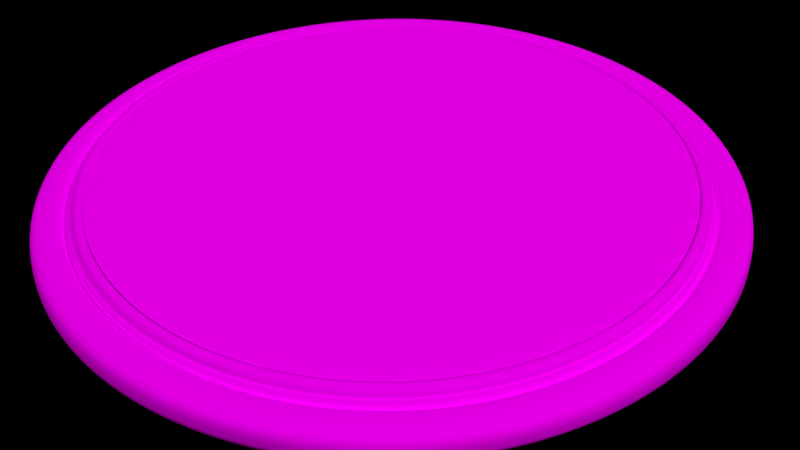 # Source: plaque.blend  (saved by Blender 2.78.0; exported with 4.5.12 LTS)
import bpy
from mathutils import Matrix  # noqa: F401  (used for matrix-valued properties, if any)

bpy.ops.wm.read_factory_settings(use_empty=True)
scene = bpy.context.scene
scene.name = 'Scene'

# ---- collections
col_collection_1 = bpy.data.collections.new('Collection 1'); scene.collection.children.link(col_collection_1)

# ---- images (referenced by path relative to the original .blend; pixels are not part of the script)
import os
ASSET_DIR = os.environ.get("B2B_ASSET_DIR", "")  # directory of the original .blend (textures are referenced by path, not embedded)
HERE = os.path.dirname(os.path.abspath(__file__))  # packed textures are extracted next to this script under _unpacked/

def load_image(name, relpath, width, height, colorspace="sRGB"):
    """Load a texture the original file referenced (path relative to the .blend, or extracted next to this script)."""
    p = next((c for c in (os.path.join(HERE, relpath), os.path.join(ASSET_DIR, relpath)) if relpath and os.path.exists(c)), "")
    if p:
        img = bpy.data.images.load(p, check_existing=True)
        img.name = name
    else:  # same state as the original file: an image datablock whose file is absent (Cycles renders it pink)
        img = bpy.data.images.new(name, width, height)
        img.source = "FILE"
        img.filepath = "//" + (relpath or name)
    img.colorspace_settings.name = colorspace
    return img
img_keith_anderson_png = load_image('Keith Anderson.png', 'texture_cache/Keith Anderson.png', 1024, 1024, 'sRGB')
img_brazilian_rosewood_tif = load_image('Brazilian_Rosewood.tif', 'Brazilian_Rosewood.tif', 1024, 1024, 'sRGB')

# ---- materials (node trees are filled in below, after node groups)
mat_namematerial_001 = bpy.data.materials.new('NameMaterial.001')
mat_namematerial_001.alpha_threshold = 0.0
mat_namematerial_001.diffuse_color = (0.7011, 0.5711, 0.2122, 1.0)
mat_namematerial_001.roughness = 0.5
mat_namematerial_001.line_color = (0.0, 0.0, 0.0, 1.0)
mat_wood = bpy.data.materials.new('Wood')
mat_wood.alpha_threshold = 0.0
mat_wood.roughness = 0.5

# ---- material node trees
mat_namematerial_001.use_nodes = True; mat_namematerial_001.node_tree.nodes.clear()
mat_wood.use_nodes = True; mat_wood.node_tree.nodes.clear()
_N = mat_wood.node_tree.nodes; _L = mat_wood.node_tree.links
n0 = _N.new('ShaderNodeMapping'); n0.name = 'Mapping.002'; n0.location = (-563, 408)
n0.inputs[3].default_value = (2.0, 2.0, 2.0)
n1 = _N.new('ShaderNodeOutputMaterial'); n1.name = 'Material Output'; n1.location = (169, 317)
n2 = _N.new('ShaderNodeScript'); n2.name = 'Script'; n2.location = (-497, 560)
n3 = _N.new('ShaderNodeTexCoord'); n3.name = 'Texture Coordinate.002'; n3.location = (-771, 193)
n4 = _N.new('ShaderNodeTexImage'); n4.name = 'Image Texture.001'; n4.location = (-243, 594)
n4.width = 140
n4.image = img_brazilian_rosewood_tif
n5 = _N.new('ShaderNodeBsdfDiffuse'); n5.name = 'Diffuse BSDF'; n5.location = (-51, 618)
_L.new(n5.outputs[0], n1.inputs[0])
_L.new(n4.outputs[0], n5.inputs[0])
_L.new(n0.outputs[0], n4.inputs[0])
_L.new(n3.outputs[0], n0.inputs[0])
n1.is_active_output = True

# ---- world
world_world = bpy.data.worlds.new('World'); scene.world = world_world
world_world.color = (0.0, 0.0, 0.0)
world_world.use_sun_shadow = False
world_world.sun_shadow_jitter_overblur = 0.0
world_world.cycles.sampling_method = 'MANUAL'

# ---- cameras
cam_camera = bpy.data.cameras.new('Camera')
cam_camera.clip_end = 100.0
cam_camera.lens = 35.0
cam_camera.sensor_width = 32.0
cam_camera.sensor_height = 18.0
cam_camera.ortho_scale = 7.314
cam_camera.dof.focus_distance = 0.0

# ---- lights
light_sun_002 = bpy.data.lights.new('Sun.002', 'SUN')
light_sun_002.transmission_factor = 0.0
light_sun_002.angle = 0.1993
light_sun_002.energy = 1.0
light_sun_002.shadow_buffer_clip_start = 0.5
light_sun_002.shadow_soft_size = 0.1
light_sun_002.shadow_cascade_max_distance = 1000.0
light_sun_001 = bpy.data.lights.new('Sun.001', 'SUN')
light_sun_001.transmission_factor = 0.0
light_sun_001.angle = 0.1993
light_sun_001.energy = 1.0
light_sun_001.shadow_buffer_clip_start = 0.5
light_sun_001.shadow_soft_size = 0.1
light_sun_001.shadow_cascade_max_distance = 1000.0
light_sun = bpy.data.lights.new('Sun', 'SUN')
light_sun.transmission_factor = 0.0
light_sun.angle = 0.1993
light_sun.energy = 1.0
light_sun.shadow_buffer_clip_start = 0.5
light_sun.shadow_soft_size = 0.1
light_sun.shadow_cascade_max_distance = 1000.0

# ---- meshes
me_cylinder_001 = bpy.data.meshes.new('Cylinder.001')
me_cylinder_001.from_pydata([(-5.459e-08, 2.019, -2.019), (-4.324e-07, 1.117, -1.241), (0.394, 1.981, -2.019), (0.218, 1.096, -1.241), (0.7728, 1.866, -2.019), (0.4276, 1.032, -1.241), (1.122, 1.679, -2.019), (0.6208, 0.9291, -1.241), (1.428, 1.428, -2.019), (0.7901, 0.7901, -1.241), (1.679, 1.122, -2.019), (0.9291, 0.6208, -1.241), (1.866, 0.7728, -2.019), (1.032, 0.4276, -1.241), (1.981, 0.394, -2.019), (1.096, 0.218, -1.241), (2.019, -1.722e-07, -2.019), (1.117, -3.047e-07, -1.241), (1.981, -0.394, -2.019), (1.096, -0.218, -1.241), (1.866, -0.7728, -2.019), (1.032, -0.4276, -1.241), (1.679, -1.122, -2.019), (0.9291, -0.6208, -1.241), (1.428, -1.428, -2.019), (0.7901, -0.7901, -1.241), (1.122, -1.679, -2.019), (0.6208, -0.9291, -1.241), (0.7728, -1.866, -2.019), (0.4276, -1.032, -1.241), (0.394, -1.981, -2.019), (0.218, -1.096, -1.241), (-7.126e-07, -2.019, -2.019), (-4.069e-07, -1.117, -1.241), (-0.394, -1.981, -2.019), (-0.218, -1.096, -1.241), (-0.7728, -1.866, -2.019), (-0.4276, -1.032, -1.241), (-1.122, -1.679, -2.019), (-0.6208, -0.9291, -1.241), (-1.428, -1.428, -2.019), (-0.7901, -0.7901, -1.241), (-1.679, -1.122, -2.019), (-0.9291, -0.6208, -1.241), (-1.866, -0.7728, -2.019), (-1.032, -0.4276, -1.241), (-1.981, -0.394, -2.019), (-1.096, -0.218, -1.241), (-2.019, 1.625e-06, -2.019), (-1.117, 7.279e-07, -1.241), (-1.981, 0.394, -2.019), (-1.096, 0.218, -1.241), (-1.866, 0.7728, -2.019), (-1.032, 0.4276, -1.241), (-1.679, 1.122, -2.019), (-0.9291, 0.6208, -1.241), (-1.428, 1.428, -2.019), (-0.7901, 0.7901, -1.241), (-1.122, 1.679, -2.019), (-0.6208, 0.9291, -1.241), (-0.7728, 1.866, -2.019), (-0.4276, 1.032, -1.241), (-0.3939, 1.981, -2.019), (-0.218, 1.096, -1.241), (0.394, 1.981, -1.241), (-5.459e-08, 2.019, -1.241), (0.7728, 1.866, -1.241), (1.122, 1.679, -1.241), (1.428, 1.428, -1.241), (1.679, 1.122, -1.241), (1.866, 0.7728, -1.241), (1.981, 0.394, -1.241), (2.019, -1.722e-07, -1.241), (1.981, -0.394, -1.241), (1.866, -0.7728, -1.241), (1.679, -1.122, -1.241), (1.428, -1.428, -1.241), (1.122, -1.679, -1.241), (0.7728, -1.866, -1.241), (0.394, -1.981, -1.241), (-7.126e-07, -2.019, -1.241), (-0.394, -1.981, -1.241), (-0.7728, -1.866, -1.241), (-1.122, -1.679, -1.241), (-1.428, -1.428, -1.241), (-1.679, -1.122, -1.241), (-1.866, -0.7728, -1.241), (-1.981, -0.394, -1.241), (-2.019, 1.625e-06, -1.241), (-1.981, 0.394, -1.241), (-1.866, 0.7728, -1.241), (-1.679, 1.122, -1.241), (-1.428, 1.428, -1.241), (-1.122, 1.679, -1.241), (-0.7728, 1.866, -1.241), (-0.3939, 1.981, -1.241), (0.3605, 1.812, -1.241), (-1.181e-07, 1.848, -1.241), (0.7072, 1.707, -1.241), (1.027, 1.537, -1.241), (1.307, 1.307, -1.241), (1.537, 1.027, -1.241), (1.707, 0.7072, -1.241), (1.812, 0.3605, -1.241), (1.848, -1.953e-07, -1.241), (1.812, -0.3605, -1.241), (1.707, -0.7072, -1.241), (1.537, -1.027, -1.241), (1.307, -1.307, -1.241), (1.027, -1.537, -1.241), (0.7072, -1.707, -1.241), (0.3605, -1.812, -1.241), (-6.606e-07, -1.848, -1.241), (-0.3605, -1.812, -1.241), (-0.7072, -1.707, -1.241), (-1.027, -1.537, -1.241), (-1.307, -1.307, -1.241), (-1.537, -1.027, -1.241), (-1.707, -0.7072, -1.241), (-1.812, -0.3605, -1.241), (-1.848, 1.471e-06, -1.241), (-1.812, 0.3605, -1.241), (-1.707, 0.7072, -1.241), (-1.537, 1.027, -1.241), (-1.307, 1.307, -1.241), (-1.027, 1.537, -1.241), (-0.7072, 1.707, -1.241), (-0.3605, 1.812, -1.241), (0.3524, 1.772, -1.241), (-1.359e-07, 1.806, -1.241), (0.6913, 1.669, -1.241), (1.004, 1.502, -1.241), (1.277, 1.277, -1.241), (1.502, 1.004, -1.241), (1.669, 0.6913, -1.241), (1.772, 0.3524, -1.241), (1.806, -2.015e-07, -1.241), (1.772, -0.3524, -1.241), (1.669, -0.6913, -1.241), (1.502, -1.004, -1.241), (1.277, -1.277, -1.241), (1.004, -1.502, -1.241), (0.6913, -1.669, -1.241), (0.3524, -1.772, -1.241), (-6.467e-07, -1.806, -1.241), (-0.3524, -1.772, -1.241), (-0.6913, -1.669, -1.241), (-1.004, -1.502, -1.241), (-1.277, -1.277, -1.241), (-1.502, -1.004, -1.241), (-1.669, -0.6913, -1.241), (-1.772, -0.3524, -1.241), (-1.806, 1.429e-06, -1.241), (-1.772, 0.3524, -1.241), (-1.669, 0.6913, -1.241), (-1.502, 1.004, -1.241), (-1.277, 1.277, -1.241), (-1.004, 1.502, -1.241), (-0.6913, 1.669, -1.241), (-0.3524, 1.772, -1.241), (-1.27e-07, 1.827, -1.558), (0.3565, 1.792, -1.558), (0.6992, 1.688, -1.558), (1.015, 1.519, -1.558), (1.292, 1.292, -1.558), (1.519, 1.015, -1.558), (1.688, 0.6992, -1.558), (1.792, 0.3565, -1.558), (1.827, -1.984e-07, -1.558), (1.792, -0.3565, -1.558), (1.688, -0.6992, -1.558), (1.519, -1.015, -1.558), (1.292, -1.292, -1.558), (1.015, -1.519, -1.558), (0.6992, -1.688, -1.558), (0.3565, -1.792, -1.558), (-6.537e-07, -1.827, -1.558), (-0.3565, -1.792, -1.558), (-0.6992, -1.688, -1.558), (-1.015, -1.519, -1.558), (-1.292, -1.292, -1.558), (-1.519, -1.015, -1.558), (-1.688, -0.6992, -1.558), (-1.792, -0.3565, -1.558), (-1.827, 1.45e-06, -1.558), (-1.792, 0.3565, -1.558), (-1.688, 0.6992, -1.558), (-1.519, 1.015, -1.558), (-1.292, 1.292, -1.558), (-1.015, 1.519, -1.558), (-0.6992, 1.688, -1.558), (-0.3565, 1.792, -1.558), (0.3489, 1.754, -1.592), (0.6844, 1.652, -1.592), (0.9936, 1.487, -1.592), (1.265, 1.265, -1.592), (1.487, 0.9937, -1.592), (1.652, 0.6844, -1.592), (1.754, 0.3489, -1.592), (1.789, 1.49e-06, -1.592), (1.754, -0.3489, -1.592), (1.652, -0.6844, -1.592), (1.487, -0.9936, -1.592), (1.265, -1.265, -1.592), (0.9937, -1.487, -1.592), (0.6844, -1.652, -1.592), (0.3489, -1.754, -1.592), (7.081e-07, -1.789, -1.592), (-0.3489, -1.754, -1.592), (-0.6844, -1.652, -1.592), (-0.9937, -1.487, -1.592), (-1.265, -1.265, -1.592), (-1.487, -0.9937, -1.592), (-1.652, -0.6844, -1.592), (-1.754, -0.3489, -1.592), (-1.789, -1.017e-07, -1.592), (-1.754, 0.3489, -1.592), (-1.652, 0.6844, -1.592), (-1.487, 0.9937, -1.592), (-1.265, 1.265, -1.592), (-0.9937, 1.487, -1.592), (-0.6844, 1.652, -1.592), (-0.3489, 1.754, -1.592), (1.253e-07, 1.789, -1.592), (1.253e-07, 1.789, -1.592), (0.3489, 1.754, -1.592), (0.6844, 1.652, -1.592), (0.9936, 1.487, -1.592), (1.265, 1.265, -1.592), (1.487, 0.9937, -1.592), (1.652, 0.6844, -1.592), (1.754, 0.3489, -1.592), (1.789, 1.49e-06, -1.592), (1.754, -0.3489, -1.592), (1.652, -0.6844, -1.592), (1.487, -0.9936, -1.592), (1.265, -1.265, -1.592), (0.9937, -1.487, -1.592), (0.6844, -1.652, -1.592), (0.3489, -1.754, -1.592), (7.081e-07, -1.789, -1.592), (-0.3489, -1.754, -1.592), (-0.6844, -1.652, -1.592), (-0.9937, -1.487, -1.592), (-1.265, -1.265, -1.592), (-1.487, -0.9937, -1.592), (-1.652, -0.6844, -1.592), (-1.754, -0.3489, -1.592), (-1.789, -1.017e-07, -1.592), (-1.754, 0.3489, -1.592), (-1.652, 0.6844, -1.592), (-1.487, 0.9937, -1.592), (-1.265, 1.265, -1.592), (-0.9937, 1.487, -1.592), (-0.6844, 1.652, -1.592), (-0.3489, 1.754, -1.592), (1.553e-07, 1.723, -1.023), (0.3361, 1.69, -1.023), (0.6592, 1.592, -1.023), (0.9571, 1.432, -1.023), (1.218, 1.218, -1.023), (1.432, 0.9571, -1.023), (1.592, 0.6592, -1.023), (1.69, 0.3361, -1.023), (1.723, 1.426e-06, -1.023), (1.69, -0.3361, -1.023), (1.592, -0.6592, -1.023), (1.432, -0.9571, -1.023), (1.218, -1.218, -1.023), (0.9571, -1.432, -1.023), (0.6592, -1.592, -1.023), (0.3361, -1.69, -1.023), (6.848e-07, -1.723, -1.023), (-0.3361, -1.69, -1.023), (-0.6592, -1.592, -1.023), (-0.9571, -1.432, -1.023), (-1.218, -1.218, -1.023), (-1.432, -0.9571, -1.023), (-1.592, -0.6592, -1.023), (-1.69, -0.3361, -1.023), (-1.723, -1.217e-07, -1.023), (-1.69, 0.3361, -1.023), (-1.592, 0.6592, -1.023), (-1.432, 0.9571, -1.023), (-1.218, 1.218, -1.023), (-0.9571, 1.432, -1.023), (-0.6592, 1.592, -1.023), (-0.3361, 1.69, -1.023), (1.253e-07, 1.789, -1.023), (0.3489, 1.754, -1.023), (0.6844, 1.652, -1.023), (0.9936, 1.487, -1.023), (1.265, 1.265, -1.023), (1.487, 0.9937, -1.023), (1.652, 0.6844, -1.023), (1.754, 0.3489, -1.023), (1.789, 1.49e-06, -1.023), (1.754, -0.3489, -1.023), (1.652, -0.6844, -1.023), (1.487, -0.9936, -1.023), (1.265, -1.265, -1.023), (0.9937, -1.487, -1.023), (0.6844, -1.652, -1.023), (0.3489, -1.754, -1.023), (7.081e-07, -1.789, -1.023), (-0.3489, -1.754, -1.023), (-0.6844, -1.652, -1.023), (-0.9937, -1.487, -1.023), (-1.265, -1.265, -1.023), (-1.487, -0.9937, -1.023), (-1.652, -0.6844, -1.023), (-1.754, -0.3489, -1.023), (-1.789, -1.017e-07, -1.023), (-1.754, 0.3489, -1.023), (-1.652, 0.6844, -1.023), (-1.487, 0.9937, -1.023), (-1.265, 1.265, -1.023), (-0.9937, 1.487, -1.023), (-0.6844, 1.652, -1.023), (-0.3489, 1.754, -1.023), (1.442e-07, 1.731, -1.023), (0.3376, 1.697, -1.023), (0.6622, 1.599, -1.023), (0.9614, 1.439, -1.023), (1.224, 1.224, -1.023), (1.439, 0.9614, -1.023), (1.599, 0.6622, -1.023), (1.697, 0.3376, -1.023), (1.731, 1.439e-06, -1.023), (1.697, -0.3376, -1.023), (1.599, -0.6622, -1.023), (1.439, -0.9614, -1.023), (1.224, -1.224, -1.023), (0.9614, -1.439, -1.023), (0.6622, -1.599, -1.023), (0.3376, -1.697, -1.023), (6.868e-07, -1.731, -1.023), (-0.3376, -1.697, -1.023), (-0.6622, -1.599, -1.023), (-0.9614, -1.439, -1.023), (-1.224, -1.224, -1.023), (-1.439, -0.9614, -1.023), (-1.599, -0.6622, -1.023), (-1.697, -0.3376, -1.023), (-1.731, -1.121e-07, -1.023), (-1.697, 0.3376, -1.023), (-1.599, 0.6622, -1.023), (-1.439, 0.9614, -1.023), (-1.224, 1.224, -1.023), (-0.9614, 1.439, -1.023), (-0.6622, 1.599, -1.023), (-0.3376, 1.697, -1.023), (0.335, 1.684, -1.23), (1.487e-07, 1.717, -1.23), (0.6571, 1.586, -1.23), (1.214, 1.214, -1.23), (0.9539, 1.428, -1.23), (1.428, 0.9539, -1.23), (1.586, 0.6571, -1.23), (1.684, 0.335, -1.23), (1.717, 1.426e-06, -1.23), (1.684, -0.335, -1.23), (1.586, -0.6571, -1.23), (1.428, -0.9539, -1.23), (1.214, -1.214, -1.23), (0.9539, -1.428, -1.23), (0.6571, -1.586, -1.23), (0.335, -1.684, -1.23), (6.818e-07, -1.717, -1.23), (-0.335, -1.684, -1.23), (-0.6571, -1.586, -1.23), (-0.9539, -1.428, -1.23), (-1.214, -1.214, -1.23), (-1.428, -0.9539, -1.23), (-1.586, -0.6571, -1.23), (-1.684, -0.335, -1.23), (-1.717, -1.146e-07, -1.23), (-1.684, 0.335, -1.23), (-1.586, 0.6571, -1.23), (-1.428, 0.9539, -1.23), (-1.214, 1.214, -1.23), (-0.9539, 1.428, -1.23), (-0.6571, 1.586, -1.23), (-0.335, 1.684, -1.23)], [], [(0, 65, 64, 2), (2, 64, 66, 4), (4, 66, 67, 6), (6, 67, 68, 8), (8, 68, 69, 10), (10, 69, 70, 12), (12, 70, 71, 14), (14, 71, 72, 16), (16, 72, 73, 18), (18, 73, 74, 20), (20, 74, 75, 22), (22, 75, 76, 24), (24, 76, 77, 26), (26, 77, 78, 28), (28, 78, 79, 30), (30, 79, 80, 32), (32, 80, 81, 34), (34, 81, 82, 36), (36, 82, 83, 38), (38, 83, 84, 40), (40, 84, 85, 42), (42, 85, 86, 44), (44, 86, 87, 46), (46, 87, 88, 48), (48, 88, 89, 50), (50, 89, 90, 52), (52, 90, 91, 54), (54, 91, 92, 56), (56, 92, 93, 58), (58, 93, 94, 60), (3, 1, 63, 61, 59, 57, 55, 53, 51, 49, 47, 45, 43, 41, 39, 37, 35, 33, 31, 29, 27, 25, 23, 21, 19, 17, 15, 13, 11, 9, 7, 5), (60, 94, 95, 62), (62, 95, 65, 0), (0, 2, 4, 6, 8, 10, 12, 14, 16, 18, 20, 22, 24, 26, 28, 30, 32, 34, 36, 38, 40, 42, 44, 46, 48, 50, 52, 54, 56, 58, 60, 62), (97, 96, 64, 65), (96, 98, 66, 64), (98, 99, 67, 66), (99, 100, 68, 67), (100, 101, 69, 68), (101, 102, 70, 69), (102, 103, 71, 70), (103, 104, 72, 71), (104, 105, 73, 72), (105, 106, 74, 73), (106, 107, 75, 74), (107, 108, 76, 75), (108, 109, 77, 76), (109, 110, 78, 77), (110, 111, 79, 78), (111, 112, 80, 79), (112, 113, 81, 80), (113, 114, 82, 81), (114, 115, 83, 82), (115, 116, 84, 83), (116, 117, 85, 84), (117, 118, 86, 85), (118, 119, 87, 86), (119, 120, 88, 87), (120, 121, 89, 88), (121, 122, 90, 89), (122, 123, 91, 90), (123, 124, 92, 91), (124, 125, 93, 92), (125, 126, 94, 93), (126, 127, 95, 94), (127, 97, 65, 95), (160, 161, 96, 97), (161, 162, 98, 96), (162, 163, 99, 98), (163, 164, 100, 99), (164, 165, 101, 100), (165, 166, 102, 101), (166, 167, 103, 102), (167, 168, 104, 103), (168, 169, 105, 104), (169, 170, 106, 105), (170, 171, 107, 106), (171, 172, 108, 107), (172, 173, 109, 108), (173, 174, 110, 109), (174, 175, 111, 110), (175, 176, 112, 111), (176, 177, 113, 112), (177, 178, 114, 113), (178, 179, 115, 114), (179, 180, 116, 115), (180, 181, 117, 116), (181, 182, 118, 117), (182, 183, 119, 118), (183, 184, 120, 119), (184, 185, 121, 120), (185, 186, 122, 121), (186, 187, 123, 122), (187, 188, 124, 123), (188, 189, 125, 124), (189, 190, 126, 125), (190, 191, 127, 126), (191, 160, 97, 127), (1, 3, 128, 129), (3, 5, 130, 128), (5, 7, 131, 130), (7, 9, 132, 131), (9, 11, 133, 132), (11, 13, 134, 133), (13, 15, 135, 134), (15, 17, 136, 135), (17, 19, 137, 136), (19, 21, 138, 137), (21, 23, 139, 138), (23, 25, 140, 139), (25, 27, 141, 140), (27, 29, 142, 141), (29, 31, 143, 142), (31, 33, 144, 143), (33, 35, 145, 144), (35, 37, 146, 145), (37, 39, 147, 146), (39, 41, 148, 147), (41, 43, 149, 148), (43, 45, 150, 149), (45, 47, 151, 150), (47, 49, 152, 151), (49, 51, 153, 152), (51, 53, 154, 153), (53, 55, 155, 154), (55, 57, 156, 155), (57, 59, 157, 156), (59, 61, 158, 157), (61, 63, 159, 158), (63, 1, 129, 159), (159, 129, 160, 191), (158, 159, 191, 190), (157, 158, 190, 189), (156, 157, 189, 188), (155, 156, 188, 187), (154, 155, 187, 186), (153, 154, 186, 185), (152, 153, 185, 184), (151, 152, 184, 183), (150, 151, 183, 182), (149, 150, 182, 181), (148, 149, 181, 180), (147, 148, 180, 179), (146, 147, 179, 178), (145, 146, 178, 177), (144, 145, 177, 176), (143, 144, 176, 175), (142, 143, 175, 174), (141, 142, 174, 173), (140, 141, 173, 172), (139, 140, 172, 171), (138, 139, 171, 170), (137, 138, 170, 169), (136, 137, 169, 168), (135, 136, 168, 167), (134, 135, 167, 166), (133, 134, 166, 165), (132, 133, 165, 164), (131, 132, 164, 163), (130, 131, 163, 162), (128, 130, 162, 161), (129, 128, 161, 160), (223, 222, 221, 220, 219, 218, 217, 216, 215, 214, 213, 212, 211, 210, 209, 208, 207, 206, 205, 204, 203, 202, 201, 200, 199, 198, 197, 196, 195, 194, 193, 192), (251, 252, 316, 315), (210, 211, 244, 243), (197, 198, 231, 230), (211, 212, 245, 244), (198, 199, 232, 231), (212, 213, 246, 245), (199, 200, 233, 232), (213, 214, 247, 246), (200, 201, 234, 233), (214, 215, 248, 247), (201, 202, 235, 234), (215, 216, 249, 248), (202, 203, 236, 235), (216, 217, 250, 249), (203, 204, 237, 236), (217, 218, 251, 250), (204, 205, 238, 237), (218, 219, 252, 251), (205, 206, 239, 238), (223, 192, 225, 224), (219, 220, 253, 252), (206, 207, 240, 239), (192, 193, 226, 225), (220, 221, 254, 253), (207, 208, 241, 240), (194, 195, 228, 227), (221, 222, 255, 254), (208, 209, 242, 241), (195, 196, 229, 228), (222, 223, 224, 255), (209, 210, 243, 242), (196, 197, 230, 229), (193, 194, 227, 226), (256, 257, 258, 259, 260, 261, 262, 263, 264, 265, 266, 267, 268, 269, 270, 271, 272, 273, 274, 275, 276, 277, 278, 279, 280, 281, 282, 283, 284, 285, 286, 287), (238, 239, 303, 302), (224, 225, 289, 288), (252, 253, 317, 316), (239, 240, 304, 303), (225, 226, 290, 289), (253, 254, 318, 317), (240, 241, 305, 304), (227, 228, 292, 291), (254, 255, 319, 318), (241, 242, 306, 305), (228, 229, 293, 292), (255, 224, 288, 319), (242, 243, 307, 306), (229, 230, 294, 293), (226, 227, 291, 290), (243, 244, 308, 307), (230, 231, 295, 294), (244, 245, 309, 308), (231, 232, 296, 295), (245, 246, 310, 309), (232, 233, 297, 296), (246, 247, 311, 310), (233, 234, 298, 297), (247, 248, 312, 311), (234, 235, 299, 298), (248, 249, 313, 312), (235, 236, 300, 299), (249, 250, 314, 313), (236, 237, 301, 300), (250, 251, 315, 314), (237, 238, 302, 301), (321, 320, 288, 289), (322, 321, 289, 290), (324, 323, 291, 292), (325, 324, 292, 293), (326, 325, 293, 294), (327, 326, 294, 295), (328, 327, 295, 296), (329, 328, 296, 297), (330, 329, 297, 298), (331, 330, 298, 299), (332, 331, 299, 300), (333, 332, 300, 301), (334, 333, 301, 302), (335, 334, 302, 303), (336, 335, 303, 304), (337, 336, 304, 305), (338, 337, 305, 306), (339, 338, 306, 307), (340, 339, 307, 308), (341, 340, 308, 309), (342, 341, 309, 310), (343, 342, 310, 311), (344, 343, 311, 312), (345, 344, 312, 313), (346, 345, 313, 314), (347, 346, 314, 315), (348, 347, 315, 316), (349, 348, 316, 317), (350, 349, 317, 318), (351, 350, 318, 319), (320, 351, 319, 288), (323, 322, 290, 291), (352, 353, 320, 321), (354, 352, 321, 322), (355, 356, 323, 324), (357, 355, 324, 325), (358, 357, 325, 326), (359, 358, 326, 327), (360, 359, 327, 328), (361, 360, 328, 329), (362, 361, 329, 330), (363, 362, 330, 331), (364, 363, 331, 332), (365, 364, 332, 333), (366, 365, 333, 334), (367, 366, 334, 335), (368, 367, 335, 336), (369, 368, 336, 337), (370, 369, 337, 338), (371, 370, 338, 339), (372, 371, 339, 340), (373, 372, 340, 341), (374, 373, 341, 342), (375, 374, 342, 343), (376, 375, 343, 344), (377, 376, 344, 345), (378, 377, 345, 346), (379, 378, 346, 347), (380, 379, 347, 348), (381, 380, 348, 349), (382, 381, 349, 350), (383, 382, 350, 351), (353, 383, 351, 320), (356, 354, 322, 323), (259, 258, 354, 356), (256, 287, 383, 353), (287, 286, 382, 383), (286, 285, 381, 382), (285, 284, 380, 381), (284, 283, 379, 380), (283, 282, 378, 379), (282, 281, 377, 378), (281, 280, 376, 377), (280, 279, 375, 376), (279, 278, 374, 375), (278, 277, 373, 374), (277, 276, 372, 373), (276, 275, 371, 372), (275, 274, 370, 371), (274, 273, 369, 370), (273, 272, 368, 369), (272, 271, 367, 368), (271, 270, 366, 367), (270, 269, 365, 366), (269, 268, 364, 365), (268, 267, 363, 364), (267, 266, 362, 363), (266, 265, 361, 362), (265, 264, 360, 361), (264, 263, 359, 360), (263, 262, 358, 359), (262, 261, 357, 358), (261, 260, 355, 357), (260, 259, 356, 355), (258, 257, 352, 354), (257, 256, 353, 352)])
me_cylinder_001.polygons.foreach_set('use_smooth', [1, 1, 1, 1, 1, 1, 1, 1, 1, 1, 1, 1, 1, 1, 1, 1, 1, 1, 1, 1, 1, 1, 1, 1, 1, 1, 1, 1, 1, 1, 1, 1, 1, 1, 1, 1, 1, 1, 1, 1, 1, 1, 1, 1, 1, 1, 1, 1, 1, 1, 1, 1, 1, 1, 1, 1, 1, 1, 1, 1, 1, 1, 1, 1, 1, 1, 1, 1, 1, 1, 1, 1, 1, 1, 1, 1, 1, 1, 1, 1, 1, 1, 1, 1, 1, 1, 1, 1, 1, 1, 1, 1, 1, 1, 1, 1, 1, 1, 1, 1, 1, 1, 1, 1, 1, 1, 1, 1, 1, 1, 1, 1, 1, 1, 1, 1, 1, 1, 1, 1, 1, 1, 1, 1, 1, 1, 1, 1, 1, 1, 1, 1, 1, 1, 1, 1, 1, 1, 1, 1, 1, 1, 1, 1, 1, 1, 1, 1, 1, 1, 1, 1, 1, 1, 1, 1, 1, 1, 1, 1, 1, 1, 0, 0, 0, 0, 0, 0, 0, 0, 0, 0, 0, 0, 0, 0, 0, 0, 0, 0, 0, 0, 0, 0, 0, 0, 0, 0, 0, 0, 0, 0, 0, 0, 0, 0, 0, 0, 0, 0, 0, 0, 0, 0, 0, 0, 0, 0, 0, 0, 0, 0, 0, 0, 0, 0, 0, 0, 0, 0, 0, 0, 0, 0, 0, 0, 0, 0, 0, 0, 0, 0, 0, 0, 0, 0, 0, 0, 0, 0, 0, 0, 0, 0, 0, 0, 0, 0, 0, 0, 0, 0, 0, 0, 0, 0, 0, 0, 0, 0, 0, 0, 0, 0, 0, 0, 0, 0, 0, 0, 0, 0, 0, 0, 0, 0, 0, 0, 0, 0, 0, 0, 0, 0, 0, 0, 0, 0, 0, 0, 0, 0, 0, 0, 0, 0, 0, 0, 0, 0, 0, 0, 0, 0, 0, 0, 0, 0, 0, 0, 0, 0, 0, 0, 0, 0, 0, 0, 0, 0, 0, 0, 0, 0])
me_cylinder_001.polygons.foreach_set('material_index', [1, 1, 1, 1, 1, 1, 1, 1, 1, 1, 1, 1, 1, 1, 1, 1, 1, 1, 1, 1, 1, 1, 1, 1, 1, 1, 1, 1, 1, 1, 1, 1, 1, 1, 1, 1, 1, 1, 1, 1, 1, 1, 1, 1, 1, 1, 1, 1, 1, 1, 1, 1, 1, 1, 1, 1, 1, 1, 1, 1, 1, 1, 1, 1, 1, 1, 1, 1, 1, 1, 1, 1, 1, 1, 1, 1, 1, 1, 1, 1, 1, 1, 1, 1, 1, 1, 1, 1, 1, 1, 1, 1, 1, 1, 1, 1, 1, 1, 1, 1, 1, 1, 1, 1, 1, 1, 1, 1, 1, 1, 1, 1, 1, 1, 1, 1, 1, 1, 1, 1, 1, 1, 1, 1, 1, 1, 1, 1, 1, 1, 1, 1, 1, 1, 1, 1, 1, 1, 1, 1, 1, 1, 1, 1, 1, 1, 1, 1, 1, 1, 1, 1, 1, 1, 1, 1, 1, 1, 1, 1, 1, 1, 0, 0, 0, 0, 0, 0, 0, 0, 0, 0, 0, 0, 0, 0, 0, 0, 0, 0, 0, 0, 0, 0, 0, 0, 0, 0, 0, 0, 0, 0, 0, 0, 0, 0, 0, 0, 0, 0, 0, 0, 0, 0, 0, 0, 0, 0, 0, 0, 0, 0, 0, 0, 0, 0, 0, 0, 0, 0, 0, 0, 0, 0, 0, 0, 0, 0, 0, 0, 0, 0, 0, 0, 0, 0, 0, 0, 0, 0, 0, 0, 0, 0, 0, 0, 0, 0, 0, 0, 0, 0, 0, 0, 0, 0, 0, 0, 0, 0, 0, 0, 0, 0, 0, 0, 0, 0, 0, 0, 0, 0, 0, 0, 0, 0, 0, 0, 0, 0, 0, 0, 0, 0, 0, 0, 0, 0, 0, 0, 0, 0, 0, 0, 0, 0, 0, 0, 0, 0, 0, 0, 0, 0, 0, 0, 0, 0, 0, 0, 0, 0, 0, 0, 0, 0, 0, 0, 0, 0, 0, 0, 0, 0])
_k = {(0, 2): 1.0, (64, 65): 0.07843, (2, 4): 1.0, (64, 66): 0.07843, (4, 6): 1.0, (66, 67): 0.07843, (6, 8): 1.0, (67, 68): 0.07843, (8, 10): 1.0, (68, 69): 0.07843, (10, 12): 1.0, (69, 70): 0.07843, (12, 14): 1.0, (70, 71): 0.07843, (14, 16): 1.0, (71, 72): 0.07843, (16, 18): 1.0, (72, 73): 0.07843, (18, 20): 1.0, (73, 74): 0.07843, (20, 22): 1.0, (74, 75): 0.07843, (22, 24): 1.0, (75, 76): 0.07843, (24, 26): 1.0, (76, 77): 0.07843, (26, 28): 1.0, (77, 78): 0.07843, (28, 30): 1.0, (78, 79): 0.07843, (30, 32): 1.0, (79, 80): 0.07843, (32, 34): 1.0, (80, 81): 0.07843, (34, 36): 1.0, (81, 82): 0.07843, (36, 38): 1.0, (82, 83): 0.07843, (38, 40): 1.0, (83, 84): 0.07843, (40, 42): 1.0, (84, 85): 0.07843, (42, 44): 1.0, (85, 86): 0.07843, (44, 46): 1.0, (86, 87): 0.07843, (46, 48): 1.0, (87, 88): 0.07843, (48, 50): 1.0, (88, 89): 0.07843, (50, 52): 1.0, (89, 90): 0.07843, (52, 54): 1.0, (90, 91): 0.07843, (54, 56): 1.0, (91, 92): 0.07843, (56, 58): 1.0, (92, 93): 0.07843, (58, 60): 1.0, (93, 94): 0.07843, (60, 62): 1.0, (94, 95): 0.07843, (0, 62): 1.0, (65, 95): 0.07843, (96, 97): 0.96863, (96, 98): 0.96863, (98, 99): 0.96863, (99, 100): 0.96863, (100, 101): 0.96863, (101, 102): 0.96863, (102, 103): 0.96863, (103, 104): 0.96863, (104, 105): 0.96863, (105, 106): 0.96863, (106, 107): 0.96863, (107, 108): 0.96863, (108, 109): 0.96863, (109, 110): 0.96863, (110, 111): 0.96863, (111, 112): 0.96863, (112, 113): 0.96863, (113, 114): 0.96863, (114, 115): 0.96863, (115, 116): 0.96863, (116, 117): 0.96863, (117, 118): 0.96863, (118, 119): 0.96863, (119, 120): 0.96863, (120, 121): 0.96863, (121, 122): 0.96863, (122, 123): 0.96863, (123, 124): 0.96863, (124, 125): 0.96863, (125, 126): 0.96863, (126, 127): 0.96863, (97, 127): 0.96863, (128, 129): 1.0, (128, 130): 1.0, (130, 131): 1.0, (131, 132): 1.0, (132, 133): 1.0, (133, 134): 1.0, (134, 135): 1.0, (135, 136): 1.0, (136, 137): 1.0, (137, 138): 1.0, (138, 139): 1.0, (139, 140): 1.0, (140, 141): 1.0, (141, 142): 1.0, (142, 143): 1.0, (143, 144): 1.0, (144, 145): 1.0, (145, 146): 1.0, (146, 147): 1.0, (147, 148): 1.0, (148, 149): 1.0, (149, 150): 1.0, (150, 151): 1.0, (151, 152): 1.0, (152, 153): 1.0, (153, 154): 1.0, (154, 155): 1.0, (155, 156): 1.0, (156, 157): 1.0, (157, 158): 1.0, (158, 159): 1.0, (129, 159): 1.0, (1, 3): 0.96863, (3, 5): 0.96863, (5, 7): 0.96863, (7, 9): 0.96863, (9, 11): 0.96863, (11, 13): 0.96863, (13, 15): 0.96863, (15, 17): 0.96863, (17, 19): 0.96863, (19, 21): 0.96863, (21, 23): 0.96863, (23, 25): 0.96863, (25, 27): 0.96863, (27, 29): 0.96863, (29, 31): 0.96863, (31, 33): 0.96863, (33, 35): 0.96863, (35, 37): 0.96863, (37, 39): 0.96863, (39, 41): 0.96863, (41, 43): 0.96863, (43, 45): 0.96863, (45, 47): 0.96863, (47, 49): 0.96863, (49, 51): 0.96863, (51, 53): 0.96863, (53, 55): 0.96863, (55, 57): 0.96863, (57, 59): 0.96863, (59, 61): 0.96863, (61, 63): 0.96863, (1, 63): 0.96863, (224, 225): 1.0, (225, 226): 1.0, (227, 228): 1.0, (228, 229): 1.0, (229, 230): 1.0, (230, 231): 1.0, (231, 232): 1.0, (232, 233): 1.0, (233, 234): 1.0, (234, 235): 1.0, (235, 236): 1.0, (236, 237): 1.0, (237, 238): 1.0, (238, 239): 1.0, (239, 240): 1.0, (240, 241): 1.0, (241, 242): 1.0, (242, 243): 1.0, (243, 244): 1.0, (244, 245): 1.0, (245, 246): 1.0, (246, 247): 1.0, (247, 248): 1.0, (248, 249): 1.0, (249, 250): 1.0, (250, 251): 1.0, (251, 252): 1.0, (252, 253): 1.0, (253, 254): 1.0, (254, 255): 1.0, (224, 255): 1.0, (226, 227): 1.0, (288, 289): 0.07843, (289, 290): 0.07843, (291, 292): 0.07843, (292, 293): 0.07843, (293, 294): 0.07843, (294, 295): 0.07843, (295, 296): 0.07843, (296, 297): 0.07843, (297, 298): 0.07843, (298, 299): 0.07843, (299, 300): 0.07843, (300, 301): 0.07843, (301, 302): 0.07843, (302, 303): 0.07843, (303, 304): 0.07843, (304, 305): 0.07843, (305, 306): 0.07843, (306, 307): 0.07843, (307, 308): 0.07843, (308, 309): 0.07843, (309, 310): 0.07843, (310, 311): 0.07843, (311, 312): 0.07843, (312, 313): 0.07843, (313, 314): 0.07843, (314, 315): 0.07843, (315, 316): 0.07843, (316, 317): 0.07843, (317, 318): 0.07843, (318, 319): 0.07843, (288, 319): 0.07843, (290, 291): 0.07843, (320, 321): 0.8, (321, 322): 0.8, (323, 324): 0.8, (324, 325): 0.8, (325, 326): 0.8, (326, 327): 0.8, (327, 328): 0.8, (328, 329): 0.8, (329, 330): 0.8, (330, 331): 0.8, (331, 332): 0.8, (332, 333): 0.8, (333, 334): 0.8, (334, 335): 0.8, (335, 336): 0.8, (336, 337): 0.8, (337, 338): 0.8, (338, 339): 0.8, (339, 340): 0.8, (340, 341): 0.8, (341, 342): 0.8, (342, 343): 0.8, (343, 344): 0.8, (344, 345): 0.8, (345, 346): 0.8, (346, 347): 0.8, (347, 348): 0.8, (348, 349): 0.8, (349, 350): 0.8, (350, 351): 0.8, (320, 351): 0.8, (322, 323): 0.8, (256, 257): 0.89804, (257, 258): 0.89804, (259, 260): 0.89804, (260, 261): 0.89804, (261, 262): 0.89804, (262, 263): 0.89804, (263, 264): 0.89804, (264, 265): 0.89804, (265, 266): 0.89804, (266, 267): 0.89804, (267, 268): 0.89804, (268, 269): 0.89804, (269, 270): 0.89804, (270, 271): 0.89804, (271, 272): 0.89804, (272, 273): 0.89804, (273, 274): 0.89804, (274, 275): 0.89804, (275, 276): 0.89804, (276, 277): 0.89804, (277, 278): 0.89804, (278, 279): 0.89804, (279, 280): 0.89804, (280, 281): 0.89804, (281, 282): 0.89804, (282, 283): 0.89804, (283, 284): 0.89804, (284, 285): 0.89804, (285, 286): 0.89804, (286, 287): 0.89804, (256, 287): 0.89804, (258, 259): 0.89804}
me_cylinder_001.attributes.new('crease_edge', 'FLOAT', 'EDGE').data.foreach_set('value', [_k.get((min(e.vertices), max(e.vertices)), 0.0) for e in me_cylinder_001.edges])
_uv = me_cylinder_001.uv_layers.new(name='UVMap')
_uv.uv.foreach_set('vector', [0.0, 0.0, 1.0, 0.0, 1.0, 1.0, 0.0, 1.0, 0.0, 0.0, 1.0, 0.0, 1.0, 1.0, 0.0, 1.0, 0.0, 0.0, 1.0, 0.0, 1.0, 1.0, 0.0, 1.0, 0.0, 0.0, 1.0, 0.0, 1.0, 1.0, 0.0, 1.0, 0.0, 0.0, 1.0, 0.0, 1.0, 1.0, 0.0, 1.0, 0.0, 0.0, 1.0, 0.0, 1.0, 1.0, 0.0, 1.0, 0.0, 0.0, 1.0, 0.0, 1.0, 1.0, 0.0, 1.0, 0.0, 0.0, 1.0, 0.0, 1.0, 1.0, 0.0, 1.0, 0.0, 0.0, 1.0, 0.0, 1.0, 1.0, 0.0, 1.0, 0.0, 0.0, 1.0, 0.0, 1.0, 1.0, 0.0, 1.0, 0.0, 0.0, 1.0, 0.0, 1.0, 1.0, 0.0, 1.0, 0.0, 0.0, 1.0, 0.0, 1.0, 1.0, 0.0, 1.0, 0.0, 0.0, 1.0, 0.0, 1.0, 1.0, 0.0, 1.0, 0.0, 0.0, 1.0, 0.0, 1.0, 1.0, 0.0, 1.0, 0.0, 0.0, 1.0, 0.0, 1.0, 1.0, 0.0, 1.0, 0.0, 0.0, 1.0, 0.0, 1.0, 1.0, 0.0, 1.0, 0.0, 0.0, 1.0, 0.0, 1.0, 1.0, 0.0, 1.0, 0.0, 0.0, 1.0, 0.0, 1.0, 1.0, 0.0, 1.0, 0.0, 0.0, 1.0, 0.0, 1.0, 1.0, 0.0, 1.0, 0.0, 0.0, 1.0, 0.0, 1.0, 1.0, 0.0, 1.0, 0.0, 0.0, 1.0, 0.0, 1.0, 1.0, 0.0, 1.0, 0.0, 0.0, 1.0, 0.0, 1.0, 1.0, 0.0, 1.0, 0.0, 0.0, 1.0, 0.0, 1.0, 1.0, 0.0, 1.0, 0.0, 0.0, 1.0, 0.0, 1.0, 1.0, 0.0, 1.0, 0.0, 0.0, 1.0, 0.0, 1.0, 1.0, 0.0, 1.0, 0.0, 0.0, 1.0, 0.0, 1.0, 1.0, 0.0, 1.0, 0.0, 0.0, 1.0, 0.0, 1.0, 1.0, 0.0, 1.0, 0.0, 0.0, 1.0, 0.0, 1.0, 1.0, 0.0, 1.0, 0.0, 0.0, 1.0, 0.0, 1.0, 1.0, 0.0, 1.0, 0.0, 0.0, 1.0, 0.0, 1.0, 1.0, 0.0, 1.0, 0.5, 1.0, 0.5975, 0.9904, 0.6913, 0.9619, 0.7778, 0.9157, 0.8536, 0.8536, 0.9157, 0.7778, 0.9619, 0.6913, 0.9904, 0.5975, 1.0, 0.5, 0.9904, 0.4025, 0.9619, 0.3087, 0.9157, 0.2222, 0.8536, 0.1464, 0.7778, 0.08427, 0.6913, 0.03806, 0.5975, 0.009607, 0.5, 0.0, 0.4025, 0.009607, 0.3087, 0.03806, 0.2222, 0.08427, 0.1464, 0.1464, 0.08426, 0.2222, 0.03806, 0.3087, 0.009607, 0.4025, 0.0, 0.5, 0.009607, 0.5975, 0.03806, 0.6913, 0.08427, 0.7778, 0.1464, 0.8536, 0.2222, 0.9157, 0.3087, 0.9619, 0.4025, 0.9904, 0.0, 0.0, 1.0, 0.0, 1.0, 1.0, 0.0, 1.0, 0.0, 0.0, 1.0, 0.0, 1.0, 1.0, 0.0, 1.0, 0.5, 1.0, 0.5975, 0.9904, 0.6913, 0.9619, 0.7778, 0.9157, 0.8536, 0.8536, 0.9157, 0.7778, 0.9619, 0.6913, 0.9904, 0.5975, 1.0, 0.5, 0.9904, 0.4025, 0.9619, 0.3087, 0.9157, 0.2222, 0.8536, 0.1464, 0.7778, 0.08427, 0.6913, 0.03806, 0.5975, 0.009607, 0.5, 0.0, 0.4025, 0.009607, 0.3087, 0.03806, 0.2222, 0.08427, 0.1464, 0.1464, 0.08426, 0.2222, 0.03806, 0.3087, 0.009607, 0.4025, 0.0, 0.5, 0.009607, 0.5975, 0.03806, 0.6913, 0.08427, 0.7778, 0.1464, 0.8536, 0.2222, 0.9157, 0.3087, 0.9619, 0.4025, 0.9904, 0.0, 0.0, 1.0, 0.0, 1.0, 1.0, 0.0, 1.0, 0.0, 0.0, 1.0, 0.0, 1.0, 1.0, 0.0, 1.0, 0.0, 0.0, 1.0, 0.0, 1.0, 1.0, 0.0, 1.0, 0.0, 0.0, 1.0, 0.0, 1.0, 1.0, 0.0, 1.0, 0.0, 0.0, 1.0, 0.0, 1.0, 1.0, 0.0, 1.0, 0.0, 0.0, 1.0, 0.0, 1.0, 1.0, 0.0, 1.0, 0.0, 0.0, 1.0, 0.0, 1.0, 1.0, 0.0, 1.0, 0.0, 0.0, 1.0, 0.0, 1.0, 1.0, 0.0, 1.0, 0.0, 0.0, 1.0, 0.0, 1.0, 1.0, 0.0, 1.0, 0.0, 0.0, 1.0, 0.0, 1.0, 1.0, 0.0, 1.0, 0.0, 0.0, 1.0, 0.0, 1.0, 1.0, 0.0, 1.0, 0.0, 0.0, 1.0, 0.0, 1.0, 1.0, 0.0, 1.0, 0.0, 0.0, 1.0, 0.0, 1.0, 1.0, 0.0, 1.0, 0.0, 0.0, 1.0, 0.0, 1.0, 1.0, 0.0, 1.0, 0.0, 0.0, 1.0, 0.0, 1.0, 1.0, 0.0, 1.0, 0.0, 0.0, 1.0, 0.0, 1.0, 1.0, 0.0, 1.0, 0.0, 0.0, 1.0, 0.0, 1.0, 1.0, 0.0, 1.0, 0.0, 0.0, 1.0, 0.0, 1.0, 1.0, 0.0, 1.0, 0.0, 0.0, 1.0, 0.0, 1.0, 1.0, 0.0, 1.0, 0.0, 0.0, 1.0, 0.0, 1.0, 1.0, 0.0, 1.0, 0.0, 0.0, 1.0, 0.0, 1.0, 1.0, 0.0, 1.0, 0.0, 0.0, 1.0, 0.0, 1.0, 1.0, 0.0, 1.0, 0.0, 0.0, 1.0, 0.0, 1.0, 1.0, 0.0, 1.0, 0.0, 0.0, 1.0, 0.0, 1.0, 1.0, 0.0, 1.0, 0.0, 0.0, 1.0, 0.0, 1.0, 1.0, 0.0, 1.0, 0.0, 0.0, 1.0, 0.0, 1.0, 1.0, 0.0, 1.0, 0.0, 0.0, 1.0, 0.0, 1.0, 1.0, 0.0, 1.0, 0.0, 0.0, 1.0, 0.0, 1.0, 1.0, 0.0, 1.0, 0.0, 0.0, 1.0, 0.0, 1.0, 1.0, 0.0, 1.0, 0.0, 0.0, 1.0, 0.0, 1.0, 1.0, 0.0, 1.0, 0.0, 0.0, 1.0, 0.0, 1.0, 1.0, 0.0, 1.0, 0.0, 0.0, 1.0, 0.0, 1.0, 1.0, 0.0, 1.0, 0.0, 0.0, 1.0, 0.0, 1.0, 1.0, 0.0, 1.0, 0.0, 0.0, 1.0, 0.0, 1.0, 1.0, 0.0, 1.0, 0.0, 0.0, 1.0, 0.0, 1.0, 1.0, 0.0, 1.0, 0.0, 0.0, 1.0, 0.0, 1.0, 1.0, 0.0, 1.0, 0.0, 0.0, 1.0, 0.0, 1.0, 1.0, 0.0, 1.0, 0.0, 0.0, 1.0, 0.0, 1.0, 1.0, 0.0, 1.0, 0.0, 0.0, 1.0, 0.0, 1.0, 1.0, 0.0, 1.0, 0.0, 0.0, 1.0, 0.0, 1.0, 1.0, 0.0, 1.0, 0.0, 0.0, 1.0, 0.0, 1.0, 1.0, 0.0, 1.0, 0.0, 0.0, 1.0, 0.0, 1.0, 1.0, 0.0, 1.0, 0.0, 0.0, 1.0, 0.0, 1.0, 1.0, 0.0, 1.0, 0.0, 0.0, 1.0, 0.0, 1.0, 1.0, 0.0, 1.0, 0.0, 0.0, 1.0, 0.0, 1.0, 1.0, 0.0, 1.0, 0.0, 0.0, 1.0, 0.0, 1.0, 1.0, 0.0, 1.0, 0.0, 0.0, 1.0, 0.0, 1.0, 1.0, 0.0, 1.0, 0.0, 0.0, 1.0, 0.0, 1.0, 1.0, 0.0, 1.0, 0.0, 0.0, 1.0, 0.0, 1.0, 1.0, 0.0, 1.0, 0.0, 0.0, 1.0, 0.0, 1.0, 1.0, 0.0, 1.0, 0.0, 0.0, 1.0, 0.0, 1.0, 1.0, 0.0, 1.0, 0.0, 0.0, 1.0, 0.0, 1.0, 1.0, 0.0, 1.0, 0.0, 0.0, 1.0, 0.0, 1.0, 1.0, 0.0, 1.0, 0.0, 0.0, 1.0, 0.0, 1.0, 1.0, 0.0, 1.0, 0.0, 0.0, 1.0, 0.0, 1.0, 1.0, 0.0, 1.0, 0.0, 0.0, 1.0, 0.0, 1.0, 1.0, 0.0, 1.0, 0.0, 0.0, 1.0, 0.0, 1.0, 1.0, 0.0, 1.0, 0.0, 0.0, 1.0, 0.0, 1.0, 1.0, 0.0, 1.0, 0.0, 0.0, 1.0, 0.0, 1.0, 1.0, 0.0, 1.0, 0.0, 0.0, 1.0, 0.0, 1.0, 1.0, 0.0, 1.0, 0.0, 0.0, 1.0, 0.0, 1.0, 1.0, 0.0, 1.0, 0.0, 0.0, 1.0, 0.0, 1.0, 1.0, 0.0, 1.0, 0.0, 0.0, 1.0, 0.0, 1.0, 1.0, 0.0, 1.0, 0.0, 0.0, 1.0, 0.0, 1.0, 1.0, 0.0, 1.0, 0.0, 0.0, 1.0, 0.0, 1.0, 1.0, 0.0, 1.0, 0.0, 0.0, 1.0, 0.0, 1.0, 1.0, 0.0, 1.0, 0.0, 0.0, 1.0, 0.0, 1.0, 1.0, 0.0, 1.0, 0.0, 0.0, 1.0, 0.0, 1.0, 1.0, 0.0, 1.0, 0.0, 0.0, 1.0, 0.0, 1.0, 1.0, 0.0, 1.0, 0.0, 0.0, 1.0, 0.0, 1.0, 1.0, 0.0, 1.0, 0.0, 0.0, 1.0, 0.0, 1.0, 1.0, 0.0, 1.0, 0.0, 0.0, 1.0, 0.0, 1.0, 1.0, 0.0, 1.0, 0.0, 0.0, 1.0, 0.0, 1.0, 1.0, 0.0, 1.0, 0.0, 0.0, 1.0, 0.0, 1.0, 1.0, 0.0, 1.0, 0.0, 0.0, 1.0, 0.0, 1.0, 1.0, 0.0, 1.0, 0.0, 0.0, 1.0, 0.0, 1.0, 1.0, 0.0, 1.0, 0.0, 0.0, 1.0, 0.0, 1.0, 1.0, 0.0, 1.0, 0.0, 0.0, 1.0, 0.0, 1.0, 1.0, 0.0, 1.0, 0.0, 0.0, 1.0, 0.0, 1.0, 1.0, 0.0, 1.0, 0.0, 0.0, 1.0, 0.0, 1.0, 1.0, 0.0, 1.0, 0.0, 0.0, 1.0, 0.0, 1.0, 1.0, 0.0, 1.0, 0.0, 0.0, 1.0, 0.0, 1.0, 1.0, 0.0, 1.0, 0.0, 0.0, 1.0, 0.0, 1.0, 1.0, 0.0, 1.0, 0.0, 0.0, 1.0, 0.0, 1.0, 1.0, 0.0, 1.0, 0.0, 0.0, 1.0, 0.0, 1.0, 1.0, 0.0, 1.0, 0.0, 0.0, 1.0, 0.0, 1.0, 1.0, 0.0, 1.0, 0.0, 0.0, 1.0, 0.0, 1.0, 1.0, 0.0, 1.0, 0.0, 0.0, 1.0, 0.0, 1.0, 1.0, 0.0, 1.0, 0.0, 0.0, 1.0, 0.0, 1.0, 1.0, 0.0, 1.0, 0.0, 0.0, 1.0, 0.0, 1.0, 1.0, 0.0, 1.0, 0.0, 0.0, 1.0, 0.0, 1.0, 1.0, 0.0, 1.0, 0.0, 0.0, 1.0, 0.0, 1.0, 1.0, 0.0, 1.0, 0.0, 0.0, 1.0, 0.0, 1.0, 1.0, 0.0, 1.0, 0.0, 0.0, 1.0, 0.0, 1.0, 1.0, 0.0, 1.0, 0.0, 0.0, 1.0, 0.0, 1.0, 1.0, 0.0, 1.0, 0.0, 0.0, 1.0, 0.0, 1.0, 1.0, 0.0, 1.0, 0.0, 0.0, 1.0, 0.0, 1.0, 1.0, 0.0, 1.0, 0.0, 0.0, 1.0, 0.0, 1.0, 1.0, 0.0, 1.0, 0.0, 0.0, 1.0, 0.0, 1.0, 1.0, 0.0, 1.0, 0.0, 0.0, 1.0, 0.0, 1.0, 1.0, 0.0, 1.0, 0.0, 0.0, 1.0, 0.0, 1.0, 1.0, 0.0, 1.0, 0.0, 0.0, 1.0, 0.0, 1.0, 1.0, 0.0, 1.0, 0.0, 0.0, 1.0, 0.0, 1.0, 1.0, 0.0, 1.0, 0.0, 0.0, 1.0, 0.0, 1.0, 1.0, 0.0, 1.0, 0.0, 0.0, 1.0, 0.0, 1.0, 1.0, 0.0, 1.0, 0.0, 0.0, 1.0, 0.0, 1.0, 1.0, 0.0, 1.0, 0.0, 0.0, 1.0, 0.0, 1.0, 1.0, 0.0, 1.0, 0.0, 0.0, 1.0, 0.0, 1.0, 1.0, 0.0, 1.0, 0.0, 0.0, 1.0, 0.0, 1.0, 1.0, 0.0, 1.0, 0.0, 0.0, 1.0, 0.0, 1.0, 1.0, 0.0, 1.0, 0.0, 0.0, 1.0, 0.0, 1.0, 1.0, 0.0, 1.0, 0.0, 0.0, 1.0, 0.0, 1.0, 1.0, 0.0, 1.0, 0.0, 0.0, 1.0, 0.0, 1.0, 1.0, 0.0, 1.0, 0.0, 0.0, 1.0, 0.0, 1.0, 1.0, 0.0, 1.0, 0.0, 0.0, 1.0, 0.0, 1.0, 1.0, 0.0, 1.0, 0.0, 0.0, 1.0, 0.0, 1.0, 1.0, 0.0, 1.0, 0.0, 0.0, 1.0, 0.0, 1.0, 1.0, 0.0, 1.0, 0.0, 0.0, 1.0, 0.0, 1.0, 1.0, 0.0, 1.0, 0.0, 0.0, 1.0, 0.0, 1.0, 1.0, 0.0, 1.0, 0.0, 0.0, 1.0, 0.0, 1.0, 1.0, 0.0, 1.0, 0.0, 0.0, 1.0, 0.0, 1.0, 1.0, 0.0, 1.0, 0.0, 0.0, 1.0, 0.0, 1.0, 1.0, 0.0, 1.0, 0.0, 0.0, 1.0, 0.0, 1.0, 1.0, 0.0, 1.0, 0.0, 0.0, 1.0, 0.0, 1.0, 1.0, 0.0, 1.0, 0.0, 0.0, 1.0, 0.0, 1.0, 1.0, 0.0, 1.0, 0.0, 0.0, 1.0, 0.0, 1.0, 1.0, 0.0, 1.0, 0.0, 0.0, 1.0, 0.0, 1.0, 1.0, 0.0, 1.0, 0.0, 0.0, 1.0, 0.0, 1.0, 1.0, 0.0, 1.0, 0.5, 1.0, 0.5975, 0.9904, 0.6913, 0.9619, 0.7778, 0.9157, 0.8536, 0.8536, 0.9157, 0.7778, 0.9619, 0.6913, 0.9904, 0.5975, 1.0, 0.5, 0.9904, 0.4025, 0.9619, 0.3087, 0.9157, 0.2222, 0.8536, 0.1464, 0.7778, 0.08427, 0.6913, 0.03806, 0.5975, 0.009607, 0.5, 0.0, 0.4025, 0.009607, 0.3087, 0.03806, 0.2222, 0.08427, 0.1464, 0.1464, 0.08426, 0.2222, 0.03806, 0.3087, 0.009607, 0.4025, 0.0, 0.5, 0.009607, 0.5975, 0.03806, 0.6913, 0.08427, 0.7778, 0.1464, 0.8536, 0.2222, 0.9157, 0.3087, 0.9619, 0.4025, 0.9904, 0.0, 0.0, 1.0, 0.0, 1.0, 1.0, 0.0, 1.0, 0.0, 0.0, 1.0, 0.0, 1.0, 1.0, 0.0, 1.0, 0.0, 0.0, 1.0, 0.0, 1.0, 1.0, 0.0, 1.0, 0.0, 0.0, 1.0, 0.0, 1.0, 1.0, 0.0, 1.0, 0.0, 0.0, 1.0, 0.0, 1.0, 1.0, 0.0, 1.0, 0.0, 0.0, 1.0, 0.0, 1.0, 1.0, 0.0, 1.0, 0.0, 0.0, 1.0, 0.0, 1.0, 1.0, 0.0, 1.0, 0.0, 0.0, 1.0, 0.0, 1.0, 1.0, 0.0, 1.0, 0.0, 0.0, 1.0, 0.0, 1.0, 1.0, 0.0, 1.0, 0.0, 0.0, 1.0, 0.0, 1.0, 1.0, 0.0, 1.0, 0.0, 0.0, 1.0, 0.0, 1.0, 1.0, 0.0, 1.0, 0.0, 0.0, 1.0, 0.0, 1.0, 1.0, 0.0, 1.0, 0.0, 0.0, 1.0, 0.0, 1.0, 1.0, 0.0, 1.0, 0.0, 0.0, 1.0, 0.0, 1.0, 1.0, 0.0, 1.0, 0.0, 0.0, 1.0, 0.0, 1.0, 1.0, 0.0, 1.0, 0.0, 0.0, 1.0, 0.0, 1.0, 1.0, 0.0, 1.0, 0.0, 0.0, 1.0, 0.0, 1.0, 1.0, 0.0, 1.0, 0.0, 0.0, 1.0, 0.0, 1.0, 1.0, 0.0, 1.0, 0.0, 0.0, 1.0, 0.0, 1.0, 1.0, 0.0, 1.0, 0.0, 0.0, 1.0, 0.0, 1.0, 1.0, 0.0, 1.0, 0.0, 0.0, 1.0, 0.0, 1.0, 1.0, 0.0, 1.0, 0.0, 0.0, 1.0, 0.0, 1.0, 1.0, 0.0, 1.0, 0.0, 0.0, 1.0, 0.0, 1.0, 1.0, 0.0, 1.0, 0.0, 0.0, 1.0, 0.0, 1.0, 1.0, 0.0, 1.0, 0.0, 0.0, 1.0, 0.0, 1.0, 1.0, 0.0, 1.0, 0.0, 0.0, 1.0, 0.0, 1.0, 1.0, 0.0, 1.0, 0.0, 0.0, 1.0, 0.0, 1.0, 1.0, 0.0, 1.0, 0.0, 0.0, 1.0, 0.0, 1.0, 1.0, 0.0, 1.0, 0.0, 0.0, 1.0, 0.0, 1.0, 1.0, 0.0, 1.0, 0.0, 0.0, 1.0, 0.0, 1.0, 1.0, 0.0, 1.0, 0.0, 0.0, 1.0, 0.0, 1.0, 1.0, 0.0, 1.0, 0.0, 0.0, 1.0, 0.0, 1.0, 1.0, 0.0, 1.0, 0.0, 0.0, 1.0, 0.0, 1.0, 1.0, 0.0, 1.0, 0.5, 1.0, 0.5975, 0.9904, 0.6913, 0.9619, 0.7778, 0.9157, 0.8536, 0.8536, 0.9157, 0.7778, 0.9619, 0.6913, 0.9904, 0.5975, 1.0, 0.5, 0.9904, 0.4025, 0.9619, 0.3087, 0.9157, 0.2222, 0.8536, 0.1464, 0.7778, 0.08427, 0.6913, 0.03806, 0.5975, 0.009607, 0.5, 0.0, 0.4025, 0.009607, 0.3087, 0.03806, 0.2222, 0.08427, 0.1464, 0.1464, 0.08426, 0.2222, 0.03806, 0.3087, 0.009607, 0.4025, 0.0, 0.5, 0.009607, 0.5975, 0.03806, 0.6913, 0.08427, 0.7778, 0.1464, 0.8536, 0.2222, 0.9157, 0.3087, 0.9619, 0.4025, 0.9904, 0.0, 0.0, 1.0, 0.0, 1.0, 1.0, 0.0, 1.0, 0.0, 0.0, 1.0, 0.0, 1.0, 1.0, 0.0, 1.0, 0.0, 0.0, 1.0, 0.0, 1.0, 1.0, 0.0, 1.0, 0.0, 0.0, 1.0, 0.0, 1.0, 1.0, 0.0, 1.0, 0.0, 0.0, 1.0, 0.0, 1.0, 1.0, 0.0, 1.0, 0.0, 0.0, 1.0, 0.0, 1.0, 1.0, 0.0, 1.0, 0.0, 0.0, 1.0, 0.0, 1.0, 1.0, 0.0, 1.0, 0.0, 0.0, 1.0, 0.0, 1.0, 1.0, 0.0, 1.0, 0.0, 0.0, 1.0, 0.0, 1.0, 1.0, 0.0, 1.0, 0.0, 0.0, 1.0, 0.0, 1.0, 1.0, 0.0, 1.0, 0.0, 0.0, 1.0, 0.0, 1.0, 1.0, 0.0, 1.0, 0.0, 0.0, 1.0, 0.0, 1.0, 1.0, 0.0, 1.0, 0.0, 0.0, 1.0, 0.0, 1.0, 1.0, 0.0, 1.0, 0.0, 0.0, 1.0, 0.0, 1.0, 1.0, 0.0, 1.0, 0.0, 0.0, 1.0, 0.0, 1.0, 1.0, 0.0, 1.0, 0.0, 0.0, 1.0, 0.0, 1.0, 1.0, 0.0, 1.0, 0.0, 0.0, 1.0, 0.0, 1.0, 1.0, 0.0, 1.0, 0.0, 0.0, 1.0, 0.0, 1.0, 1.0, 0.0, 1.0, 0.0, 0.0, 1.0, 0.0, 1.0, 1.0, 0.0, 1.0, 0.0, 0.0, 1.0, 0.0, 1.0, 1.0, 0.0, 1.0, 0.0, 0.0, 1.0, 0.0, 1.0, 1.0, 0.0, 1.0, 0.0, 0.0, 1.0, 0.0, 1.0, 1.0, 0.0, 1.0, 0.0, 0.0, 1.0, 0.0, 1.0, 1.0, 0.0, 1.0, 0.0, 0.0, 1.0, 0.0, 1.0, 1.0, 0.0, 1.0, 0.0, 0.0, 1.0, 0.0, 1.0, 1.0, 0.0, 1.0, 0.0, 0.0, 1.0, 0.0, 1.0, 1.0, 0.0, 1.0, 0.0, 0.0, 1.0, 0.0, 1.0, 1.0, 0.0, 1.0, 0.0, 0.0, 1.0, 0.0, 1.0, 1.0, 0.0, 1.0, 0.0, 0.0, 1.0, 0.0, 1.0, 1.0, 0.0, 1.0, 0.0, 0.0, 1.0, 0.0, 1.0, 1.0, 0.0, 1.0, 0.0, 0.0, 1.0, 0.0, 1.0, 1.0, 0.0, 1.0, 0.0, 0.0, 1.0, 0.0, 1.0, 1.0, 0.0, 1.0, 0.0, 0.0, 1.0, 0.0, 1.0, 1.0, 0.0, 1.0, 0.0, 0.0, 1.0, 0.0, 1.0, 1.0, 0.0, 1.0, 0.0, 0.0, 1.0, 0.0, 1.0, 1.0, 0.0, 1.0, 0.0, 0.0, 1.0, 0.0, 1.0, 1.0, 0.0, 1.0, 0.0, 0.0, 1.0, 0.0, 1.0, 1.0, 0.0, 1.0, 0.0, 0.0, 1.0, 0.0, 1.0, 1.0, 0.0, 1.0, 0.0, 0.0, 1.0, 0.0, 1.0, 1.0, 0.0, 1.0, 0.0, 0.0, 1.0, 0.0, 1.0, 1.0, 0.0, 1.0, 0.0, 0.0, 1.0, 0.0, 1.0, 1.0, 0.0, 1.0, 0.0, 0.0, 1.0, 0.0, 1.0, 1.0, 0.0, 1.0, 0.0, 0.0, 1.0, 0.0, 1.0, 1.0, 0.0, 1.0, 0.0, 0.0, 1.0, 0.0, 1.0, 1.0, 0.0, 1.0, 0.0, 0.0, 1.0, 0.0, 1.0, 1.0, 0.0, 1.0, 0.0, 0.0, 1.0, 0.0, 1.0, 1.0, 0.0, 1.0, 0.0, 0.0, 1.0, 0.0, 1.0, 1.0, 0.0, 1.0, 0.0, 0.0, 1.0, 0.0, 1.0, 1.0, 0.0, 1.0, 0.0, 0.0, 1.0, 0.0, 1.0, 1.0, 0.0, 1.0, 0.0, 0.0, 1.0, 0.0, 1.0, 1.0, 0.0, 1.0, 0.0, 0.0, 1.0, 0.0, 1.0, 1.0, 0.0, 1.0, 0.0, 0.0, 1.0, 0.0, 1.0, 1.0, 0.0, 1.0, 0.0, 0.0, 1.0, 0.0, 1.0, 1.0, 0.0, 1.0, 0.0, 0.0, 1.0, 0.0, 1.0, 1.0, 0.0, 1.0, 0.0, 0.0, 1.0, 0.0, 1.0, 1.0, 0.0, 1.0, 0.0, 0.0, 1.0, 0.0, 1.0, 1.0, 0.0, 1.0, 0.0, 0.0, 1.0, 0.0, 1.0, 1.0, 0.0, 1.0, 0.0, 0.0, 1.0, 0.0, 1.0, 1.0, 0.0, 1.0, 0.0, 0.0, 1.0, 0.0, 1.0, 1.0, 0.0, 1.0, 0.0, 0.0, 1.0, 0.0, 1.0, 1.0, 0.0, 1.0, 0.0, 0.0, 1.0, 0.0, 1.0, 1.0, 0.0, 1.0, 0.0, 0.0, 1.0, 0.0, 1.0, 1.0, 0.0, 1.0, 0.0, 0.0, 1.0, 0.0, 1.0, 1.0, 0.0, 1.0, 0.0, 0.0, 1.0, 0.0, 1.0, 1.0, 0.0, 1.0, 0.0, 0.0, 1.0, 0.0, 1.0, 1.0, 0.0, 1.0, 0.0, 0.0, 1.0, 0.0, 1.0, 1.0, 0.0, 1.0, 0.0, 0.0, 1.0, 0.0, 1.0, 1.0, 0.0, 1.0, 0.0, 0.0, 1.0, 0.0, 1.0, 1.0, 0.0, 1.0, 0.0, 0.0, 1.0, 0.0, 1.0, 1.0, 0.0, 1.0, 0.0, 0.0, 1.0, 0.0, 1.0, 1.0, 0.0, 1.0, 0.0, 0.0, 1.0, 0.0, 1.0, 1.0, 0.0, 1.0, 0.0, 0.0, 1.0, 0.0, 1.0, 1.0, 0.0, 1.0, 0.0, 0.0, 1.0, 0.0, 1.0, 1.0, 0.0, 1.0, 0.0, 0.0, 1.0, 0.0, 1.0, 1.0, 0.0, 1.0, 0.0, 0.0, 1.0, 0.0, 1.0, 1.0, 0.0, 1.0, 0.0, 0.0, 1.0, 0.0, 1.0, 1.0, 0.0, 1.0, 0.0, 0.0, 1.0, 0.0, 1.0, 1.0, 0.0, 1.0, 0.0, 0.0, 1.0, 0.0, 1.0, 1.0, 0.0, 1.0, 0.0, 0.0, 1.0, 0.0, 1.0, 1.0, 0.0, 1.0, 0.0, 0.0, 1.0, 0.0, 1.0, 1.0, 0.0, 1.0, 0.0, 0.0, 1.0, 0.0, 1.0, 1.0, 0.0, 1.0, 0.0, 0.0, 1.0, 0.0, 1.0, 1.0, 0.0, 1.0, 0.0, 0.0, 1.0, 0.0, 1.0, 1.0, 0.0, 1.0, 0.0, 0.0, 1.0, 0.0, 1.0, 1.0, 0.0, 1.0, 0.0, 0.0, 1.0, 0.0, 1.0, 1.0, 0.0, 1.0, 0.0, 0.0, 1.0, 0.0, 1.0, 1.0, 0.0, 1.0, 0.0, 0.0, 1.0, 0.0, 1.0, 1.0, 0.0, 1.0, 0.0, 0.0, 1.0, 0.0, 1.0, 1.0, 0.0, 1.0, 0.0, 0.0, 1.0, 0.0, 1.0, 1.0, 0.0, 1.0, 0.0, 0.0, 1.0, 0.0, 1.0, 1.0, 0.0, 1.0, 0.0, 0.0, 1.0, 0.0, 1.0, 1.0, 0.0, 1.0, 0.0, 0.0, 1.0, 0.0, 1.0, 1.0, 0.0, 1.0, 0.0, 0.0, 1.0, 0.0, 1.0, 1.0, 0.0, 1.0, 0.0, 0.0, 1.0, 0.0, 1.0, 1.0, 0.0, 1.0, 0.0, 0.0, 1.0, 0.0, 1.0, 1.0, 0.0, 1.0, 0.0, 0.0, 1.0, 0.0, 1.0, 1.0, 0.0, 1.0, 0.0, 0.0, 1.0, 0.0, 1.0, 1.0, 0.0, 1.0, 0.0, 0.0, 1.0, 0.0, 1.0, 1.0, 0.0, 1.0, 0.0, 0.0, 1.0, 0.0, 1.0, 1.0, 0.0, 1.0, 0.0, 0.0, 1.0, 0.0, 1.0, 1.0, 0.0, 1.0, 0.0, 0.0, 1.0, 0.0, 1.0, 1.0, 0.0, 1.0, 0.0, 0.0, 1.0, 0.0, 1.0, 1.0, 0.0, 1.0, 0.0, 0.0, 1.0, 0.0, 1.0, 1.0, 0.0, 1.0, 0.0, 0.0, 1.0, 0.0, 1.0, 1.0, 0.0, 1.0, 0.0, 0.0, 1.0, 0.0, 1.0, 1.0, 0.0, 1.0, 0.0, 0.0, 1.0, 0.0, 1.0, 1.0, 0.0, 1.0, 0.0, 0.0, 1.0, 0.0, 1.0, 1.0, 0.0, 1.0, 0.0, 0.0, 1.0, 0.0, 1.0, 1.0, 0.0, 1.0, 0.0, 0.0, 1.0, 0.0, 1.0, 1.0, 0.0, 1.0, 0.0, 0.0, 1.0, 0.0, 1.0, 1.0, 0.0, 1.0, 0.0, 0.0, 1.0, 0.0, 1.0, 1.0, 0.0, 1.0, 0.0, 0.0, 1.0, 0.0, 1.0, 1.0, 0.0, 1.0, 0.0, 0.0, 1.0, 0.0, 1.0, 1.0, 0.0, 1.0, 0.0, 0.0, 1.0, 0.0, 1.0, 1.0, 0.0, 1.0, 0.0, 0.0, 1.0, 0.0, 1.0, 1.0, 0.0, 1.0, 0.0, 0.0, 1.0, 0.0, 1.0, 1.0, 0.0, 1.0, 0.0, 0.0, 1.0, 0.0, 1.0, 1.0, 0.0, 1.0, 0.0, 0.0, 1.0, 0.0, 1.0, 1.0, 0.0, 1.0, 0.0, 0.0, 1.0, 0.0, 1.0, 1.0, 0.0, 1.0, 0.0, 0.0, 1.0, 0.0, 1.0, 1.0, 0.0, 1.0, 0.0, 0.0, 1.0, 0.0, 1.0, 1.0, 0.0, 1.0, 0.0, 0.0, 1.0, 0.0, 1.0, 1.0, 0.0, 1.0, 0.0, 0.0, 1.0, 0.0, 1.0, 1.0, 0.0, 1.0, 0.0, 0.0, 1.0, 0.0, 1.0, 1.0, 0.0, 1.0, 0.0, 0.0, 1.0, 0.0, 1.0, 1.0, 0.0, 1.0, 0.0, 0.0, 1.0, 0.0, 1.0, 1.0, 0.0, 1.0, 0.0, 0.0, 1.0, 0.0, 1.0, 1.0, 0.0, 1.0])
_uv.active_render = True
_uv = me_cylinder_001.uv_layers.new(name='UVMap.001')
_uv.uv.foreach_set('vector', [0.6661, 0.7906, 0.6661, 0.7121, 0.6263, 0.7121, 0.6263, 0.7906, 0.6263, 0.7906, 0.6263, 0.7121, 0.5881, 0.7121, 0.5881, 0.7906, 0.5881, 0.7906, 0.5881, 0.7121, 0.5529, 0.7121, 0.5529, 0.7906, 0.1783, 0.9042, 0.1783, 0.8257, 0.1474, 0.8257, 0.1474, 0.9042, 0.1474, 0.9042, 0.1474, 0.8257, 0.1783, 0.8257, 0.1783, 0.9042, 0.1783, 0.9042, 0.1783, 0.8257, 0.2135, 0.8257, 0.2135, 0.9042, 0.3607, 0.7906, 0.3607, 0.7121, 0.3989, 0.7121, 0.3989, 0.7906, 0.3989, 0.7906, 0.3989, 0.7121, 0.4386, 0.7121, 0.4386, 0.7906, 0.4386, 0.7906, 0.4386, 0.7121, 0.4784, 0.7121, 0.4784, 0.7906, 0.4784, 0.7906, 0.4784, 0.7121, 0.5166, 0.7121, 0.5166, 0.7906, 0.5166, 0.7906, 0.5166, 0.7121, 0.5518, 0.7121, 0.5518, 0.7906, 0.8958, 0.309, 0.8958, 0.2306, 0.9266, 0.2306, 0.9266, 0.309, 0.08021, 0.9042, 0.08021, 0.8257, 0.1111, 0.8257, 0.1111, 0.9042, 0.1111, 0.9042, 0.1111, 0.8257, 0.1463, 0.8257, 0.1463, 0.9042, 0.5529, 0.7109, 0.5529, 0.6325, 0.5911, 0.6325, 0.5911, 0.7109, 0.5911, 0.7109, 0.5911, 0.6325, 0.6308, 0.6325, 0.6308, 0.7109, 0.6308, 0.7109, 0.6308, 0.6325, 0.6706, 0.6325, 0.6706, 0.7109, 0.6706, 0.7109, 0.6706, 0.6325, 0.7088, 0.6325, 0.7088, 0.7109, 0.7088, 0.7109, 0.7088, 0.6325, 0.744, 0.6325, 0.744, 0.7109, 0.07905, 0.8565, 0.0005779, 0.8565, 0.0005779, 0.8257, 0.07905, 0.8257, 0.07905, 0.8257, 0.0005779, 0.8257, 0.0005779, 0.8565, 0.07905, 0.8565, 0.07905, 0.8565, 0.0005779, 0.8565, 0.0005779, 0.8917, 0.07905, 0.8917, 0.5518, 0.7109, 0.5518, 0.6325, 0.5136, 0.6325, 0.5136, 0.7109, 0.5136, 0.7109, 0.5136, 0.6325, 0.4738, 0.6325, 0.4738, 0.7109, 0.4738, 0.7109, 0.4738, 0.6325, 0.4341, 0.6325, 0.4341, 0.7109, 0.4341, 0.7109, 0.4341, 0.6325, 0.3959, 0.6325, 0.3959, 0.7109, 0.3959, 0.7109, 0.3959, 0.6325, 0.3607, 0.6325, 0.3607, 0.7109, 0.4425, 0.9287, 0.4425, 0.8503, 0.4117, 0.8503, 0.4117, 0.9287, 0.8946, 0.309, 0.8946, 0.2306, 0.8638, 0.2306, 0.8638, 0.309, 0.8638, 0.309, 0.8638, 0.2306, 0.8285, 0.2306, 0.8285, 0.309, 0.8187, 0.1117, 0.8883, 0.1813, 0.943, 0.2632, 0.9807, 0.3542, 0.9999, 0.4508, 0.9999, 0.5492, 0.9807, 0.6458, 0.943, 0.7368, 0.8883, 0.8187, 0.8187, 0.8883, 0.7368, 0.943, 0.6458, 0.9807, 0.5492, 0.9999, 0.4508, 0.9999, 0.3542, 0.9807, 0.2632, 0.943, 0.1813, 0.8883, 0.1117, 0.8187, 0.05699, 0.7368, 0.01931, 0.6458, 9.998e-05, 0.5492, 0.0001001, 0.4508, 0.01931, 0.3542, 0.05699, 0.2632, 0.1117, 0.1813, 0.1813, 0.1117, 0.2632, 0.05699, 0.3542, 0.01931, 0.4508, 0.0001002, 0.5492, 9.998e-05, 0.6458, 0.01931, 0.7368, 0.05699, 0.744, 0.7906, 0.744, 0.7121, 0.7058, 0.7121, 0.7058, 0.7906, 0.7058, 0.7906, 0.7058, 0.7121, 0.6661, 0.7121, 0.6661, 0.7906, -0.03555, 1.113, 0.04594, 1.147, 0.1325, 1.164, 0.2207, 1.164, 0.3072, 1.147, 0.3887, 1.113, 0.462, 1.064, 0.5244, 1.002, 0.5734, 0.9287, 0.6072, 0.8472, 0.6244, 0.7607, 0.6244, 0.6725, 0.6072, 0.5859, 0.5734, 0.5044, 0.5244, 0.4311, 0.462, 0.3687, 0.3887, 0.3197, 0.3072, 0.286, 0.2207, 0.2688, 0.1325, 0.2688, 0.04594, 0.286, -0.03555, 0.3197, -0.1089, 0.3687, -0.1713, 0.4311, -0.2203, 0.5044, -0.254, 0.5859, -0.2712, 0.6725, -0.2712, 0.7607, -0.254, 0.8472, -0.2203, 0.9287, -0.1713, 1.002, -0.1089, 1.064, 0.3213, 0.8449, 0.3213, 0.8814, 0.3041, 0.8831, 0.3041, 0.8432, 0.3213, 0.8814, 0.3284, 0.9173, 0.3119, 0.9223, 0.3041, 0.8831, 0.3284, 0.9173, 0.3424, 0.951, 0.3271, 0.9591, 0.3119, 0.9223, 0.3862, 0.9635, 0.3933, 0.9276, 0.4105, 0.9293, 0.4027, 0.9685, 0.3933, 0.9276, 0.3933, 0.8911, 0.4105, 0.8894, 0.4105, 0.9293, 0.3933, 0.8911, 0.3862, 0.8553, 0.4027, 0.8503, 0.4105, 0.8894, 0.9535, 0.6406, 0.9395, 0.6744, 0.923, 0.6694, 0.9382, 0.6325, 0.9395, 0.6744, 0.9324, 0.7102, 0.9152, 0.7085, 0.923, 0.6694, 0.9324, 0.7102, 0.9324, 0.7467, 0.9152, 0.7484, 0.9152, 0.7085, 0.9324, 0.7467, 0.9395, 0.7826, 0.923, 0.7876, 0.9152, 0.7484, 0.9395, 0.7826, 0.9535, 0.8163, 0.9382, 0.8245, 0.923, 0.7876, 0.9324, 0.2898, 0.9395, 0.254, 0.9567, 0.2556, 0.9489, 0.2948, 0.9395, 0.254, 0.9395, 0.2174, 0.9567, 0.2157, 0.9567, 0.2556, 0.9395, 0.2174, 0.9324, 0.1816, 0.9489, 0.1766, 0.9567, 0.2157, 0.9443, 0.3556, 0.9304, 0.3894, 0.9138, 0.3844, 0.9291, 0.3475, 0.9304, 0.3894, 0.9232, 0.4252, 0.906, 0.4235, 0.9138, 0.3844, 0.9232, 0.4252, 0.9232, 0.4617, 0.906, 0.4634, 0.906, 0.4235, 0.9232, 0.4617, 0.9304, 0.4976, 0.9138, 0.5026, 0.906, 0.4634, 0.9304, 0.4976, 0.9443, 0.5313, 0.9291, 0.5395, 0.9138, 0.5026, 0.385, 0.8553, 0.3779, 0.8911, 0.3607, 0.8894, 0.3685, 0.8503, 0.3779, 0.8911, 0.3779, 0.9276, 0.3607, 0.9293, 0.3607, 0.8894, 0.3779, 0.9276, 0.385, 0.9635, 0.3685, 0.9685, 0.3607, 0.9293, 0.8597, 0.4152, 0.8457, 0.4489, 0.8292, 0.4439, 0.8445, 0.407, 0.8457, 0.4489, 0.8386, 0.4848, 0.8214, 0.4831, 0.8292, 0.4439, 0.8386, 0.4848, 0.8386, 0.5213, 0.8214, 0.523, 0.8214, 0.4831, 0.8386, 0.5213, 0.8457, 0.5571, 0.8292, 0.5621, 0.8214, 0.523, 0.8457, 0.5571, 0.8597, 0.5909, 0.8445, 0.599, 0.8292, 0.5621, 0.9395, 0.8306, 0.9324, 0.8665, 0.9152, 0.8648, 0.923, 0.8256, 0.9324, 0.8665, 0.9324, 0.903, 0.9152, 0.9047, 0.9152, 0.8648, 0.9324, 0.903, 0.9395, 0.9388, 0.923, 0.9438, 0.9152, 0.9047, 0.3424, 0.7753, 0.3284, 0.8091, 0.3119, 0.804, 0.3271, 0.7672, 0.3284, 0.8091, 0.3213, 0.8449, 0.3041, 0.8432, 0.3119, 0.804, 0.8101, 0.8767, 0.8101, 0.9126, 0.7782, 0.913, 0.7782, 0.8767, 0.8101, 0.9126, 0.8101, 0.9472, 0.7782, 0.948, 0.7782, 0.913, 0.8101, 0.9472, 0.8101, 0.979, 0.7782, 0.9802, 0.7782, 0.948, 0.5417, 0.8829, 0.5417, 0.9108, 0.5098, 0.9123, 0.5098, 0.8841, 0.5417, 0.9108, 0.5417, 0.8829, 0.5098, 0.8841, 0.5098, 0.9123, 0.5417, 0.8829, 0.5417, 0.8511, 0.5098, 0.8519, 0.5098, 0.8841, 0.777, 0.9794, 0.777, 0.9448, 0.7451, 0.9452, 0.7451, 0.9802, 0.777, 0.9448, 0.777, 0.9089, 0.7451, 0.9089, 0.7451, 0.9452, 0.777, 0.9089, 0.777, 0.8729, 0.7451, 0.8725, 0.7451, 0.9089, 0.777, 0.8729, 0.777, 0.8384, 0.7451, 0.8376, 0.7451, 0.8725, 0.777, 0.8384, 0.777, 0.8065, 0.7451, 0.8054, 0.7451, 0.8376, 0.6872, 0.6093, 0.6872, 0.5814, 0.6553, 0.5799, 0.6553, 0.6082, 0.5748, 0.9108, 0.5748, 0.8829, 0.5429, 0.8841, 0.5429, 0.9123, 0.5748, 0.8829, 0.5748, 0.8511, 0.5429, 0.8519, 0.5429, 0.8841, 0.9643, 0.1746, 0.9643, 0.1401, 0.9324, 0.1405, 0.9324, 0.1754, 0.9643, 0.1401, 0.9643, 0.1041, 0.9324, 0.1041, 0.9324, 0.1405, 0.9643, 0.1041, 0.9643, 0.06816, 0.9324, 0.06775, 0.9324, 0.1041, 0.9643, 0.06816, 0.9643, 0.0336, 0.9324, 0.0328, 0.9324, 0.06775, 0.9643, 0.0336, 0.9643, 0.001744, 0.9324, 0.0005779, 0.9324, 0.0328, 0.4756, 0.8797, 0.4756, 0.8517, 0.4437, 0.8503, 0.4437, 0.8785, 0.4756, 0.8517, 0.4756, 0.8797, 0.4437, 0.8785, 0.4437, 0.8503, 0.4756, 0.8797, 0.4756, 0.9115, 0.4437, 0.9107, 0.4437, 0.8785, 0.9455, 0.5215, 0.9455, 0.487, 0.9774, 0.4874, 0.9774, 0.5223, 0.9455, 0.487, 0.9455, 0.451, 0.9774, 0.451, 0.9774, 0.4874, 0.9455, 0.451, 0.9455, 0.4151, 0.9774, 0.4147, 0.9774, 0.451, 0.9455, 0.4151, 0.9455, 0.3805, 0.9774, 0.3797, 0.9774, 0.4147, 0.9455, 0.3805, 0.9455, 0.3487, 0.9774, 0.3475, 0.9774, 0.3797, 0.7203, 0.5811, 0.7203, 0.609, 0.6884, 0.6105, 0.6884, 0.5823, 0.5087, 0.8517, 0.5087, 0.8797, 0.4767, 0.8785, 0.4767, 0.8503, 0.5087, 0.8797, 0.5087, 0.9115, 0.4767, 0.9107, 0.4767, 0.8785, 0.8101, 0.8062, 0.8101, 0.8407, 0.7782, 0.8403, 0.7782, 0.8054, 0.8101, 0.8407, 0.8101, 0.8767, 0.7782, 0.8767, 0.7782, 0.8403, 0.585, 0.5302, 0.585, 0.5081, 0.6541, 0.5013, 0.6541, 0.537, 0.585, 0.5081, 0.5807, 0.4865, 0.6472, 0.4663, 0.6541, 0.5013, 0.5807, 0.4865, 0.5722, 0.4661, 0.6335, 0.4333, 0.6472, 0.4663, 0.7376, 0.8119, 0.7333, 0.8336, 0.6642, 0.8268, 0.6712, 0.7917, 0.7333, 0.8336, 0.7333, 0.8557, 0.6642, 0.8625, 0.6642, 0.8268, 0.7333, 0.8557, 0.7376, 0.8773, 0.6712, 0.8975, 0.6642, 0.8625, 0.827, 0.6652, 0.8186, 0.6856, 0.7521, 0.6655, 0.7658, 0.6325, 0.8186, 0.6856, 0.8143, 0.7073, 0.7451, 0.7005, 0.7521, 0.6655, 0.8143, 0.7073, 0.8143, 0.7294, 0.7451, 0.7362, 0.7451, 0.7005, 0.8143, 0.7294, 0.8186, 0.751, 0.7521, 0.7712, 0.7451, 0.7362, 0.8186, 0.751, 0.827, 0.7715, 0.7658, 0.8042, 0.7521, 0.7712, 0.7539, 0.3162, 0.7583, 0.2945, 0.8274, 0.3013, 0.8204, 0.3363, 0.7583, 0.2945, 0.7583, 0.2724, 0.8274, 0.2656, 0.8274, 0.3013, 0.7583, 0.2724, 0.7539, 0.2507, 0.8204, 0.2306, 0.8274, 0.2656, 0.7372, 0.4398, 0.7287, 0.4602, 0.6622, 0.44, 0.6759, 0.407, 0.7287, 0.4602, 0.7244, 0.4819, 0.6553, 0.475, 0.6622, 0.44, 0.7244, 0.4819, 0.7244, 0.5039, 0.6553, 0.5108, 0.6553, 0.475, 0.7244, 0.5039, 0.7287, 0.5256, 0.6622, 0.5458, 0.6553, 0.5108, 0.7287, 0.5256, 0.7372, 0.546, 0.6759, 0.5788, 0.6622, 0.5458, 0.3029, 0.7873, 0.2986, 0.809, 0.2295, 0.8022, 0.2364, 0.7672, 0.2986, 0.809, 0.2986, 0.8311, 0.2295, 0.8379, 0.2295, 0.8022, 0.2986, 0.8311, 0.3029, 0.8528, 0.2364, 0.8729, 0.2295, 0.8379, 0.8202, 0.4398, 0.8118, 0.4602, 0.7453, 0.44, 0.759, 0.407, 0.8118, 0.4602, 0.8075, 0.4819, 0.7383, 0.475, 0.7453, 0.44, 0.8075, 0.4819, 0.8075, 0.5039, 0.7383, 0.5108, 0.7383, 0.475, 0.8075, 0.5039, 0.8118, 0.5256, 0.7453, 0.5458, 0.7383, 0.5108, 0.8118, 0.5256, 0.8202, 0.546, 0.759, 0.5788, 0.7453, 0.5458, 0.663, 0.8119, 0.6587, 0.8336, 0.5896, 0.8268, 0.5966, 0.7917, 0.6587, 0.8336, 0.6587, 0.8557, 0.5896, 0.8625, 0.5896, 0.8268, 0.6587, 0.8557, 0.663, 0.8773, 0.5966, 0.8975, 0.5896, 0.8625, 0.5722, 0.5723, 0.5807, 0.5519, 0.6472, 0.5721, 0.6335, 0.605, 0.5807, 0.5519, 0.585, 0.5302, 0.6541, 0.537, 0.6472, 0.5721, 0.7782, 0.8411, 0.7782, 0.8767, 0.8101, 0.8767, 0.8101, 0.8407, 0.7782, 0.807, 0.7782, 0.8411, 0.8101, 0.8407, 0.8101, 0.8062, 0.4767, 0.8808, 0.4767, 0.9123, 0.5087, 0.9115, 0.5087, 0.8797, 0.4767, 0.8532, 0.4767, 0.8808, 0.5087, 0.8797, 0.5087, 0.8517, 0.6884, 0.5799, 0.6884, 0.6075, 0.7203, 0.609, 0.7203, 0.5811, 0.9774, 0.3813, 0.9774, 0.3498, 0.9455, 0.3487, 0.9455, 0.3805, 0.9774, 0.4155, 0.9774, 0.3813, 0.9455, 0.3805, 0.9455, 0.4151, 0.9774, 0.451, 0.9774, 0.4155, 0.9455, 0.4151, 0.9455, 0.451, 0.9774, 0.4866, 0.9774, 0.451, 0.9455, 0.451, 0.9455, 0.487, 0.9774, 0.5207, 0.9774, 0.4866, 0.9455, 0.487, 0.9455, 0.5215, 0.4437, 0.8808, 0.4437, 0.9123, 0.4756, 0.9115, 0.4756, 0.8797, 0.4437, 0.8532, 0.4437, 0.8808, 0.4756, 0.8797, 0.4756, 0.8517, 0.4437, 0.8808, 0.4437, 0.8532, 0.4756, 0.8517, 0.4756, 0.8797, 0.9324, 0.0344, 0.9324, 0.002911, 0.9643, 0.001744, 0.9643, 0.0336, 0.9324, 0.06857, 0.9324, 0.0344, 0.9643, 0.0336, 0.9643, 0.06816, 0.9324, 0.1041, 0.9324, 0.06857, 0.9643, 0.06816, 0.9643, 0.1041, 0.9324, 0.1396, 0.9324, 0.1041, 0.9643, 0.1041, 0.9643, 0.1401, 0.9324, 0.1738, 0.9324, 0.1396, 0.9643, 0.1401, 0.9643, 0.1746, 0.5429, 0.8817, 0.5429, 0.8503, 0.5748, 0.8511, 0.5748, 0.8829, 0.5429, 0.9093, 0.5429, 0.8817, 0.5748, 0.8829, 0.5748, 0.9108, 0.6553, 0.6105, 0.6553, 0.5829, 0.6872, 0.5814, 0.6872, 0.6093, 0.7451, 0.8392, 0.7451, 0.8077, 0.777, 0.8065, 0.777, 0.8384, 0.7451, 0.8734, 0.7451, 0.8392, 0.777, 0.8384, 0.777, 0.8729, 0.7451, 0.9089, 0.7451, 0.8734, 0.777, 0.8729, 0.777, 0.9089, 0.7451, 0.9444, 0.7451, 0.9089, 0.777, 0.9089, 0.777, 0.9448, 0.7451, 0.9786, 0.7451, 0.9444, 0.777, 0.9448, 0.777, 0.9794, 0.5098, 0.8817, 0.5098, 0.8503, 0.5417, 0.8511, 0.5417, 0.8829, 0.5098, 0.9093, 0.5098, 0.8817, 0.5417, 0.8829, 0.5417, 0.9108, 0.5098, 0.8817, 0.5098, 0.9093, 0.5417, 0.9108, 0.5417, 0.8829, 0.7782, 0.9464, 0.7782, 0.9779, 0.8101, 0.979, 0.8101, 0.9472, 0.7782, 0.9122, 0.7782, 0.9464, 0.8101, 0.9472, 0.8101, 0.9126, 0.7782, 0.8767, 0.7782, 0.9122, 0.8101, 0.9126, 0.8101, 0.8767, 0.02101, 0.5015, 0.04065, 0.4721, 0.06565, 0.4471, 0.09505, 0.4275, 0.1277, 0.4139, 0.1624, 0.407, 0.1977, 0.407, 0.2324, 0.4139, 0.2651, 0.4275, 0.2945, 0.4471, 0.3195, 0.4721, 0.3391, 0.5015, 0.3527, 0.5342, 0.3596, 0.5688, 0.3596, 0.6042, 0.3527, 0.6389, 0.3391, 0.6715, 0.3195, 0.7009, 0.2945, 0.7259, 0.2651, 0.7456, 0.2324, 0.7591, 0.1977, 0.766, 0.1624, 0.766, 0.1277, 0.7591, 0.09505, 0.7456, 0.06565, 0.7259, 0.04065, 0.7009, 0.02101, 0.6715, 0.007475, 0.6389, 0.0005779, 0.6042, 0.0005779, 0.5688, 0.007476, 0.5342, 0.388, 0.8491, 0.3607, 0.8491, 0.3607, 0.7917, 0.388, 0.7917, 0.8944, 0.8319, 0.914, 0.8613, 0.914, 0.8613, 0.8944, 0.8319, 0.8852, 0.3769, 0.8717, 0.4096, 0.8717, 0.4096, 0.8852, 0.3769, 0.3526, 0.8025, 0.3526, 0.7672, 0.3526, 0.7672, 0.3526, 0.8025, 0.8717, 0.4096, 0.8648, 0.4442, 0.8648, 0.4442, 0.8717, 0.4096, 0.9313, 0.0005779, 0.9116, 0.02998, 0.9116, 0.02998, 0.9313, 0.0005779, 0.8648, 0.4442, 0.8648, 0.4796, 0.8648, 0.4796, 0.8648, 0.4442, 0.9116, 0.02998, 0.8981, 0.06264, 0.8981, 0.06264, 0.9116, 0.02998, 0.8648, 0.4796, 0.8717, 0.5143, 0.8717, 0.5143, 0.8648, 0.4796, 0.8981, 0.06264, 0.8912, 0.09732, 0.8912, 0.09732, 0.8981, 0.06264, 0.8717, 0.5143, 0.8852, 0.5469, 0.8852, 0.5469, 0.8717, 0.5143, 0.8912, 0.09732, 0.8912, 0.1327, 0.8912, 0.1327, 0.8912, 0.09732, 0.8852, 0.5469, 0.9049, 0.5763, 0.9049, 0.5763, 0.8852, 0.5469, 0.8912, 0.1327, 0.8981, 0.1673, 0.8981, 0.1673, 0.8912, 0.1327, 0.8165, 0.5799, 0.8165, 0.6153, 0.8165, 0.6153, 0.8165, 0.5799, 0.8981, 0.1673, 0.9116, 0.2, 0.9116, 0.2, 0.8981, 0.1673, 0.914, 0.6325, 0.8944, 0.6619, 0.8944, 0.6619, 0.914, 0.6325, 0.9116, 0.2, 0.9313, 0.2294, 0.9313, 0.2294, 0.9116, 0.2, 0.8944, 0.6619, 0.8808, 0.6945, 0.8808, 0.6945, 0.8944, 0.6619, 0.02101, 0.5015, 0.007476, 0.5342, 0.007476, 0.5342, 0.02101, 0.5015, 0.8176, 0.6153, 0.8176, 0.5799, 0.8176, 0.5799, 0.8176, 0.6153, 0.8808, 0.6945, 0.8739, 0.7292, 0.8739, 0.7292, 0.8808, 0.6945, 0.007476, 0.5342, 0.0005779, 0.5688, 0.0005779, 0.5688, 0.007476, 0.5342, 0.09505, 0.4275, 0.06565, 0.4471, 0.06565, 0.4471, 0.09505, 0.4275, 0.8739, 0.7292, 0.8739, 0.7646, 0.8739, 0.7646, 0.8739, 0.7292, 0.0005779, 0.6042, 0.007475, 0.6389, 0.007475, 0.6389, 0.0005779, 0.6042, 0.06565, 0.4471, 0.04065, 0.4721, 0.04065, 0.4721, 0.06565, 0.4471, 0.8739, 0.7646, 0.8808, 0.7992, 0.8808, 0.7992, 0.8739, 0.7646, 0.3505, 0.7672, 0.3505, 0.8025, 0.3505, 0.8025, 0.3505, 0.7672, 0.04065, 0.4721, 0.02101, 0.5015, 0.02101, 0.5015, 0.04065, 0.4721, 0.8808, 0.7992, 0.8944, 0.8319, 0.8944, 0.8319, 0.8808, 0.7992, 0.9049, 0.3475, 0.8852, 0.3769, 0.8852, 0.3769, 0.9049, 0.3475, 0.0005779, 0.5688, 0.0005779, 0.6042, 0.0005779, 0.6042, 0.0005779, 0.5688, 0.6303, 0.3397, 0.6618, 0.3267, 0.6901, 0.3077, 0.7142, 0.2837, 0.7331, 0.2553, 0.7461, 0.2239, 0.7528, 0.1905, 0.7528, 0.1564, 0.7461, 0.123, 0.7331, 0.09157, 0.7142, 0.06325, 0.6901, 0.03917, 0.6618, 0.02025, 0.6303, 0.007221, 0.5969, 0.0005779, 0.5629, 0.0005779, 0.5295, 0.007221, 0.498, 0.02025, 0.4697, 0.03917, 0.4456, 0.06325, 0.4267, 0.09157, 0.4137, 0.123, 0.407, 0.1564, 0.407, 0.1905, 0.4137, 0.2239, 0.4267, 0.2553, 0.4456, 0.2837, 0.4697, 0.3077, 0.498, 0.3267, 0.5295, 0.3397, 0.5629, 0.3463, 0.5969, 0.3463, 0.03176, 0.8245, 0.06559, 0.8245, 0.06559, 0.7672, 0.03176, 0.7672, 0.7635, 0.4048, 0.7283, 0.4048, 0.7283, 0.3475, 0.7635, 0.3475, 0.2853, 0.9314, 0.258, 0.9314, 0.258, 0.8741, 0.2853, 0.8741, 0.06559, 0.8245, 0.1008, 0.8245, 0.1008, 0.7672, 0.06559, 0.7672, 0.7283, 0.4048, 0.6944, 0.4048, 0.6944, 0.3475, 0.7283, 0.3475, 0.8637, 0.4048, 0.8325, 0.4048, 0.8325, 0.3475, 0.8637, 0.3475, 0.1008, 0.8245, 0.136, 0.8245, 0.136, 0.7672, 0.1008, 0.7672, 0.6633, 0.4048, 0.6359, 0.4048, 0.6359, 0.3475, 0.6633, 0.3475, 0.8325, 0.4048, 0.7986, 0.4048, 0.7986, 0.3475, 0.8325, 0.3475, 0.136, 0.8245, 0.1698, 0.8245, 0.1698, 0.7672, 0.136, 0.7672, 0.906, 0.598, 0.9334, 0.598, 0.9334, 0.5406, 0.906, 0.5406, 0.7986, 0.4048, 0.7635, 0.4048, 0.7635, 0.3475, 0.7986, 0.3475, 0.1698, 0.8245, 0.201, 0.8245, 0.201, 0.7672, 0.1698, 0.7672, 0.407, 0.4048, 0.4382, 0.4048, 0.4382, 0.3475, 0.407, 0.3475, 0.6944, 0.4048, 0.6633, 0.4048, 0.6633, 0.3475, 0.6944, 0.3475, 0.201, 0.8245, 0.2283, 0.8245, 0.2283, 0.7672, 0.201, 0.7672, 0.4382, 0.4048, 0.4721, 0.4048, 0.4721, 0.3475, 0.4382, 0.3475, 0.8555, 0.9198, 0.8282, 0.9198, 0.8282, 0.8625, 0.8555, 0.8625, 0.4721, 0.4048, 0.5072, 0.4048, 0.5072, 0.3475, 0.4721, 0.3475, 0.5884, 0.8491, 0.5573, 0.8491, 0.5573, 0.7917, 0.5884, 0.7917, 0.5072, 0.4048, 0.5424, 0.4048, 0.5424, 0.3475, 0.5072, 0.3475, 0.5573, 0.8491, 0.5234, 0.8491, 0.5234, 0.7917, 0.5573, 0.7917, 0.5424, 0.4048, 0.5763, 0.4048, 0.5763, 0.3475, 0.5424, 0.3475, 0.5234, 0.8491, 0.4882, 0.8491, 0.4882, 0.7917, 0.5234, 0.7917, 0.5763, 0.4048, 0.6074, 0.4048, 0.6074, 0.3475, 0.5763, 0.3475, 0.4882, 0.8491, 0.4531, 0.8491, 0.4531, 0.7917, 0.4882, 0.7917, 0.6074, 0.4048, 0.6348, 0.4048, 0.6348, 0.3475, 0.6074, 0.3475, 0.4531, 0.8491, 0.4192, 0.8491, 0.4192, 0.7917, 0.4531, 0.7917, 0.2295, 0.9314, 0.2568, 0.9314, 0.2568, 0.8741, 0.2295, 0.8741, 0.4192, 0.8491, 0.388, 0.8491, 0.388, 0.7917, 0.4192, 0.7917, 0.0005779, 0.8245, 0.03176, 0.8245, 0.03176, 0.7672, 0.0005779, 0.7672, 0.8579, 0.1657, 0.8513, 0.1321, 0.8454, 0.1327, 0.8523, 0.1673, 0.871, 0.1973, 0.8579, 0.1657, 0.8523, 0.1673, 0.8659, 0.2, 0.8095, 0.5805, 0.8095, 0.6147, 0.8153, 0.6153, 0.8153, 0.5799, 0.7795, 0.03273, 0.7985, 0.004288, 0.794, 0.0005779, 0.7744, 0.02998, 0.7664, 0.06434, 0.7795, 0.03273, 0.7744, 0.02998, 0.7608, 0.06264, 0.7598, 0.09789, 0.7664, 0.06434, 0.7608, 0.06264, 0.7539, 0.09732, 0.7598, 0.1321, 0.7598, 0.09789, 0.7539, 0.09732, 0.7539, 0.1327, 0.7664, 0.1657, 0.7598, 0.1321, 0.7539, 0.1327, 0.7608, 0.1673, 0.7795, 0.1973, 0.7664, 0.1657, 0.7608, 0.1673, 0.7744, 0.2, 0.7985, 0.2257, 0.7795, 0.1973, 0.7744, 0.2, 0.794, 0.2294, 0.3435, 0.7677, 0.3435, 0.8019, 0.3493, 0.8025, 0.3493, 0.7672, 0.8253, 0.03273, 0.8443, 0.004288, 0.8398, 0.0005779, 0.8201, 0.02998, 0.8122, 0.06434, 0.8253, 0.03273, 0.8201, 0.02998, 0.8066, 0.06264, 0.8055, 0.09789, 0.8122, 0.06434, 0.8066, 0.06264, 0.7997, 0.09732, 0.8055, 0.1321, 0.8055, 0.09789, 0.7997, 0.09732, 0.7997, 0.1327, 0.8122, 0.1657, 0.8055, 0.1321, 0.7997, 0.1327, 0.8066, 0.1673, 0.8253, 0.1973, 0.8122, 0.1657, 0.8066, 0.1673, 0.8201, 0.2, 0.8443, 0.2257, 0.8253, 0.1973, 0.8201, 0.2, 0.8398, 0.2294, 0.8344, 0.345, 0.8344, 0.3108, 0.8285, 0.3102, 0.8285, 0.3456, 0.8538, 0.6646, 0.8728, 0.6362, 0.8683, 0.6325, 0.8486, 0.6619, 0.8407, 0.6962, 0.8538, 0.6646, 0.8486, 0.6619, 0.8351, 0.6945, 0.834, 0.7298, 0.8407, 0.6962, 0.8351, 0.6945, 0.8282, 0.7292, 0.834, 0.764, 0.834, 0.7298, 0.8282, 0.7292, 0.8282, 0.7646, 0.8407, 0.7975, 0.834, 0.764, 0.8282, 0.7646, 0.8351, 0.7992, 0.8538, 0.8292, 0.8407, 0.7975, 0.8351, 0.7992, 0.8486, 0.8319, 0.8728, 0.8576, 0.8538, 0.8292, 0.8486, 0.8319, 0.8683, 0.8613, 0.3537, 0.7677, 0.3537, 0.8019, 0.3596, 0.8025, 0.3596, 0.7672, 0.871, 0.03273, 0.89, 0.004288, 0.8855, 0.0005779, 0.8659, 0.02998, 0.8579, 0.06434, 0.871, 0.03273, 0.8659, 0.02998, 0.8523, 0.06264, 0.8513, 0.09789, 0.8579, 0.06434, 0.8523, 0.06264, 0.8454, 0.09732, 0.8513, 0.1321, 0.8513, 0.09789, 0.8454, 0.09732, 0.8454, 0.1327, 0.89, 0.2257, 0.871, 0.1973, 0.8659, 0.2, 0.8855, 0.2294, 0.9994, 0.5047, 0.9994, 0.4709, 0.9786, 0.4709, 0.9786, 0.5049, 0.9994, 0.5371, 0.9994, 0.5047, 0.9786, 0.5049, 0.9786, 0.5377, 0.7423, 0.6062, 0.7423, 0.5799, 0.7214, 0.5807, 0.7214, 0.6071, 0.9863, 0.1937, 0.9863, 0.22, 0.9655, 0.2209, 0.9655, 0.1945, 0.9863, 0.1638, 0.9863, 0.1937, 0.9655, 0.1945, 0.9655, 0.1643, 0.9863, 0.1313, 0.9863, 0.1638, 0.9655, 0.1643, 0.9655, 0.1316, 0.9863, 0.09753, 0.9863, 0.1313, 0.9655, 0.1316, 0.9655, 0.09753, 0.9863, 0.06375, 0.9863, 0.09753, 0.9655, 0.09753, 0.9655, 0.06348, 0.9863, 0.03127, 0.9863, 0.06375, 0.9655, 0.06348, 0.9655, 0.03075, 0.9863, 0.001334, 0.9863, 0.03127, 0.9655, 0.03075, 0.9655, 0.0005779, 0.7643, 0.5809, 0.7643, 0.6071, 0.7434, 0.6064, 0.7434, 0.5799, 0.9755, 0.8256, 0.9755, 0.8519, 0.9546, 0.8528, 0.9546, 0.8264, 0.9755, 0.7957, 0.9755, 0.8256, 0.9546, 0.8264, 0.9546, 0.7962, 0.9755, 0.7632, 0.9755, 0.7957, 0.9546, 0.7962, 0.9546, 0.7635, 0.9755, 0.7294, 0.9755, 0.7632, 0.9546, 0.7635, 0.9546, 0.7294, 0.9755, 0.6956, 0.9755, 0.7294, 0.9546, 0.7294, 0.9546, 0.6954, 0.9755, 0.6632, 0.9755, 0.6956, 0.9546, 0.6954, 0.9546, 0.6626, 0.9755, 0.6332, 0.9755, 0.6632, 0.9546, 0.6626, 0.9546, 0.6325, 0.7863, 0.5809, 0.7863, 0.6071, 0.7654, 0.6064, 0.7654, 0.5799, 0.9975, 0.6597, 0.9975, 0.6334, 0.9766, 0.6325, 0.9766, 0.6589, 0.9975, 0.6896, 0.9975, 0.6597, 0.9766, 0.6589, 0.9766, 0.6891, 0.9975, 0.7221, 0.9975, 0.6896, 0.9766, 0.6891, 0.9766, 0.7218, 0.9975, 0.7559, 0.9975, 0.7221, 0.9766, 0.7218, 0.9766, 0.7559, 0.9975, 0.7896, 0.9975, 0.7559, 0.9766, 0.7559, 0.9766, 0.7899, 0.9975, 0.8221, 0.9975, 0.7896, 0.9766, 0.7899, 0.9766, 0.8226, 0.9975, 0.8521, 0.9975, 0.8221, 0.9766, 0.8226, 0.9766, 0.8528, 0.8083, 0.6062, 0.8083, 0.5799, 0.7875, 0.5807, 0.7875, 0.6071, 0.9994, 0.3747, 0.9994, 0.3485, 0.9786, 0.3475, 0.9786, 0.3739, 0.9994, 0.4046, 0.9994, 0.3747, 0.9786, 0.3739, 0.9786, 0.4041, 0.9994, 0.4371, 0.9994, 0.4046, 0.9786, 0.4041, 0.9786, 0.4368, 0.9994, 0.4709, 0.9994, 0.4371, 0.9786, 0.4368, 0.9786, 0.4709, 0.9994, 0.5671, 0.9994, 0.5371, 0.9786, 0.5377, 0.9786, 0.5678, 0.9786, 0.5674, 0.9786, 0.5374, 0.9994, 0.5371, 0.9994, 0.5671, 0.9786, 0.4709, 0.9786, 0.437, 0.9994, 0.4371, 0.9994, 0.4709, 0.9786, 0.437, 0.9786, 0.4044, 0.9994, 0.4046, 0.9994, 0.4371, 0.9786, 0.4044, 0.9786, 0.3744, 0.9994, 0.3747, 0.9994, 0.4046, 0.9786, 0.3744, 0.9786, 0.348, 0.9994, 0.3485, 0.9994, 0.3747, 0.7875, 0.6066, 0.7875, 0.5802, 0.8083, 0.5799, 0.8083, 0.6062, 0.9766, 0.8524, 0.9766, 0.8223, 0.9975, 0.8221, 0.9975, 0.8521, 0.9766, 0.8223, 0.9766, 0.7898, 0.9975, 0.7896, 0.9975, 0.8221, 0.9766, 0.7898, 0.9766, 0.7559, 0.9975, 0.7559, 0.9975, 0.7896, 0.9766, 0.7559, 0.9766, 0.722, 0.9975, 0.7221, 0.9975, 0.7559, 0.9766, 0.722, 0.9766, 0.6894, 0.9975, 0.6896, 0.9975, 0.7221, 0.9766, 0.6894, 0.9766, 0.6594, 0.9975, 0.6597, 0.9975, 0.6896, 0.9766, 0.6594, 0.9766, 0.633, 0.9975, 0.6334, 0.9975, 0.6597, 0.7654, 0.5805, 0.7654, 0.6068, 0.7863, 0.6071, 0.7863, 0.5809, 0.9546, 0.6329, 0.9546, 0.6629, 0.9755, 0.6632, 0.9755, 0.6332, 0.9546, 0.6629, 0.9546, 0.6955, 0.9755, 0.6956, 0.9755, 0.6632, 0.9546, 0.6955, 0.9546, 0.7294, 0.9755, 0.7294, 0.9755, 0.6956, 0.9546, 0.7294, 0.9546, 0.7633, 0.9755, 0.7632, 0.9755, 0.7294, 0.9546, 0.7633, 0.9546, 0.7959, 0.9755, 0.7957, 0.9755, 0.7632, 0.9546, 0.7959, 0.9546, 0.8259, 0.9755, 0.8256, 0.9755, 0.7957, 0.9546, 0.8259, 0.9546, 0.8523, 0.9755, 0.8519, 0.9755, 0.8256, 0.7434, 0.5805, 0.7434, 0.6068, 0.7643, 0.6071, 0.7643, 0.5809, 0.9655, 0.001019, 0.9655, 0.03105, 0.9863, 0.03127, 0.9863, 0.001334, 0.9655, 0.03105, 0.9655, 0.06364, 0.9863, 0.06375, 0.9863, 0.03127, 0.9655, 0.06364, 0.9655, 0.09753, 0.9863, 0.09753, 0.9863, 0.06375, 0.9655, 0.09753, 0.9655, 0.1314, 0.9863, 0.1313, 0.9863, 0.09753, 0.9655, 0.1314, 0.9655, 0.164, 0.9863, 0.1638, 0.9863, 0.1313, 0.9655, 0.164, 0.9655, 0.194, 0.9863, 0.1937, 0.9863, 0.1638, 0.9655, 0.194, 0.9655, 0.2204, 0.9863, 0.22, 0.9863, 0.1937, 0.7214, 0.6066, 0.7214, 0.5802, 0.7423, 0.5799, 0.7423, 0.6062, 0.9786, 0.5374, 0.9786, 0.5048, 0.9994, 0.5047, 0.9994, 0.5371, 0.9786, 0.5048, 0.9786, 0.4709, 0.9994, 0.4709, 0.9994, 0.5047])
me_cylinder_001.materials.append(None)
me_cylinder_001.materials.append(mat_wood)
me_cylinder_001.use_remesh_preserve_volume = False
me_cylinder_001.use_remesh_preserve_attributes = False
me_cylinder_001.use_mirror_vertex_groups = False
me_cylinder_001.update()

# ---- objects
ob_plaque = bpy.data.objects.new('Plaque', me_cylinder_001)
ob_sun_002 = bpy.data.objects.new('Sun.002', light_sun_002)
ob_sun_001 = bpy.data.objects.new('Sun.001', light_sun_001)
ob_sun = bpy.data.objects.new('Sun', light_sun)
ob_subject = bpy.data.objects.new('subject', None)
ob_camera = bpy.data.objects.new('Camera', cam_camera)
_N = mat_namematerial_001.node_tree.nodes; _L = mat_namematerial_001.node_tree.links
n0 = _N.new('ShaderNodeTexImage'); n0.name = 'Image Texture.001'; n0.location = (-98, 624)
n0.width = 140
n0.image = img_keith_anderson_png
n1 = _N.new('ShaderNodeTexCoord'); n1.name = 'Texture Coordinate'; n1.location = (-340, 455)
n1.object = None
n2 = _N.new('ShaderNodeBsdfDiffuse'); n2.name = 'Diffuse BSDF'; n2.location = (145, 634)
n3 = _N.new('ShaderNodeOutputMaterial'); n3.name = 'Material Output'; n3.location = (365, 630)
n3.width = 137
_L.new(n2.outputs[0], n3.inputs[0])
_L.new(n1.outputs[2], n0.inputs[0])
_L.new(n0.outputs[0], n2.inputs[0])
n3.is_active_output = True

# ---- transforms, parenting, visibility, modifiers, constraints
ob_plaque.location = (0.09511, 0.0, 0.0)
ob_plaque.scale = (1.0, 1.0, 0.1837)
ob_plaque.lineart.crease_threshold = 0.0
ob_plaque.material_slots[0].link = 'OBJECT'; ob_plaque.material_slots[0].material = mat_namematerial_001
_m = ob_plaque.modifiers.new('Subsurf', 'SUBSURF')
_m.uv_smooth = 'PRESERVE_CORNERS'
_m.quality = 2
_m.levels = 4
_m.show_only_control_edges = False
ob_sun_002.location = (2.357, -4.462, 2.317)
ob_sun_002.rotation_euler = (0.5507, 0.7088, -0.2514)
ob_sun_002.pass_index = 2
ob_sun_002.lineart.crease_threshold = 0.0
ob_sun_001.location = (-3.31, 3.905, 1.819)
ob_sun_001.rotation_euler = (-0.6384, 0.3904, 0.1548)
ob_sun_001.lineart.crease_threshold = 0.0
ob_sun.location = (3.83, 3.162, -0.3182)
ob_sun.rotation_euler = (-0.2922, 0.3338, -0.05304)
ob_sun.lineart.crease_threshold = 0.0
ob_subject.location = (-2.907e-08, -3.359e-07, -0.2705)
ob_subject.rotation_euler = (0.0, 0.0, 0.6991)
ob_subject.scale = (2.827, 2.827, 0.09959)
ob_subject.empty_display_type = 'CUBE'
ob_subject.empty_image_offset = (0.0, 0.0)
ob_subject.lineart.crease_threshold = 0.0
ob_camera.location = (4.232, -0.8032, 2.577)
ob_camera.rotation_euler = (0.9111, 0.01081, 1.36)
ob_camera.lock_rotations_4d = False
ob_camera.empty_display_type = 'ARROWS'
ob_camera.color = (0.0, 0.0, 0.0, 0.0)
ob_camera.display_type = 'WIRE'
ob_camera.lineart.crease_threshold = 0.0

# ---- collection membership
col_collection_1.objects.link(ob_plaque)
col_collection_1.objects.link(ob_sun_002)
col_collection_1.objects.link(ob_sun_001)
col_collection_1.objects.link(ob_sun)
col_collection_1.objects.link(ob_subject)
col_collection_1.objects.link(ob_camera)

# ---- scene / render settings (as saved in the file)
scene.camera = ob_camera
scene.frame_start = 1; scene.frame_end = 250; scene.frame_set(0)
scene.render.engine = 'CYCLES'
scene.render.resolution_percentage = 20
scene.render.dither_intensity = 0.0
scene.cycles.use_denoising = False
scene.cycles.samples = 128
scene.cycles.sampling_pattern = 'TABULATED_SOBOL'
scene.cycles.light_sampling_threshold = 0.0
scene.cycles.use_adaptive_sampling = False
scene.cycles.use_light_tree = False
scene.cycles.blur_glossy = 0.0
scene.cycles.sample_clamp_indirect = 0.0
scene.view_settings.view_transform = 'Standard'
bpy.context.view_layer.update()
